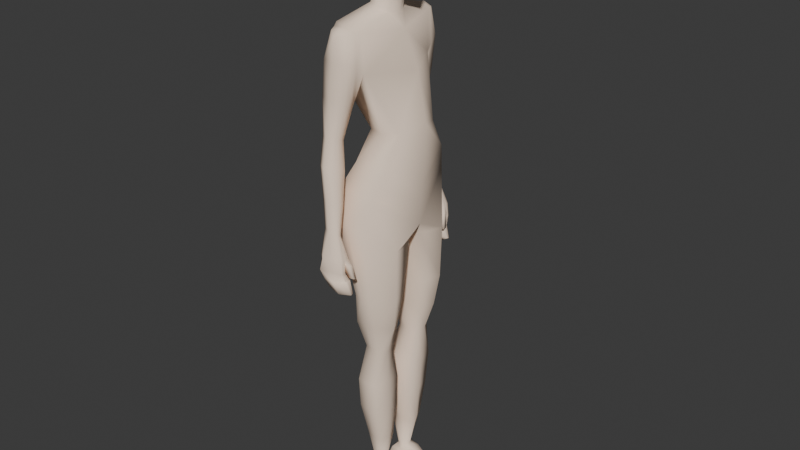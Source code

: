 # Source: basic_female.blend  (saved by Blender 4.3.34; exported with 4.5.12 LTS)
import bpy
from mathutils import Matrix  # noqa: F401  (used for matrix-valued properties, if any)

bpy.ops.wm.read_factory_settings(use_empty=True)
scene = bpy.context.scene
scene.name = 'Scene'

# ---- collections
col_collection = bpy.data.collections.new('Collection'); scene.collection.children.link(col_collection)

# ---- materials (node trees are filled in below, after node groups)
mat_material_001 = bpy.data.materials.new('Material.001')

# ---- material node trees
mat_material_001.use_nodes = True; mat_material_001.node_tree.nodes.clear()
_N = mat_material_001.node_tree.nodes; _L = mat_material_001.node_tree.links
n0 = _N.new('ShaderNodeBsdfPrincipled'); n0.name = 'Principled BSDF'; n0.location = (10, 300)
n0.inputs[0].default_value = (1.0, 0.7991, 0.6376, 1.0)
n0.inputs[2].default_value = 1.0
n1 = _N.new('ShaderNodeOutputMaterial'); n1.name = 'Material Output'; n1.location = (300, 300)
_L.new(n0.outputs[0], n1.inputs[0])
n1.is_active_output = True

# ---- world
world_world = bpy.data.worlds.new('World'); scene.world = world_world
world_world.use_nodes = True; world_world.node_tree.nodes.clear()
_N = world_world.node_tree.nodes; _L = world_world.node_tree.links
n0 = _N.new('ShaderNodeOutputWorld'); n0.name = 'World Output'; n0.location = (300, 300)
n1 = _N.new('ShaderNodeBackground'); n1.name = 'Background'; n1.location = (10, 300)
n1.inputs[0].default_value = (0.05088, 0.05088, 0.05088, 1.0)
_L.new(n1.outputs[0], n0.inputs[0])
n0.is_active_output = True
world_world.color = (0.05088, 0.05088, 0.05088)
world_world.sun_shadow_jitter_overblur = 0.0

# ---- meshes
me_cube_003 = bpy.data.meshes.new('Cube.003')
me_cube_003.from_pydata([(0.0002978, 0.1159, 1.232), (-0.03836, 0.1046, 1.004), (-0.06615, 0.1322, 0.9393), (-0.07701, 0.1183, 1.343), (-0.02669, 0.06156, 1.079), (-0.08469, 0.1159, 1.229), (0.03657, 0.1322, 0.9351), (-0.001705, 0.1184, 1.334), (-0.1172, 0.0, 0.8778), (-0.0813, 0.0, 1.356), (0.07452, 0.0, 0.8351), (0.02585, 0.0, 1.32), (0.06123, 0.06252, 1.084), (0.05646, 0.1046, 1.005), (0.06534, 0.0, 1.228), (0.08881, 0.0, 1.104), (0.08544, 0.0, 0.972), (-0.114, 0.0, 1.225), (-0.04515, 0.0, 1.08), (-0.07988, 0.0, 0.9726), (0.02322, 0.09546, 0.4839), (-0.02142, 0.09546, 0.4879), (0.02674, 0.04744, 0.4744), (-0.02917, 0.04744, 0.4828), (0.01882, 0.15, 0.8502), (0.05605, 0.01778, 0.7937), (-0.08679, 0.04965, 0.7721), (-0.06089, 0.15, 0.8525), (0.0243, 0.1367, 0.6522), (-0.07741, 0.05087, 0.6598), (0.05494, 0.03829, 0.6501), (-0.01788, 0.1367, 0.6596), (-0.006861, 0.06805, 0.09591), (-0.01619, 0.06805, 0.0974), (-0.005825, 0.03735, 0.09464), (-0.02511, 0.03735, 0.09622), (-0.03883, 0.1089, 0.3837), (-0.04157, 0.1008, 0.2956), (-0.02843, 0.08339, 0.1965), (0.01213, 0.08339, 0.1949), (0.01749, 0.1008, 0.2915), (0.02087, 0.1089, 0.384), (0.02366, 0.02741, 0.3833), (0.02049, 0.02543, 0.2867), (0.01513, 0.03474, 0.1869), (-0.0456, 0.03474, 0.1948), (-0.06175, 0.02543, 0.2963), (-0.06357, 0.02741, 0.3885), (-0.06448, 0.1494, 1.333), (-0.01678, 0.1493, 1.33), (-0.08471, 0.1549, 1.263), (-0.007101, 0.1549, 1.262), (-0.08714, 0.1404, 1.07), (-0.04358, 0.1404, 1.07), (-0.08727, 0.164, 1.078), (-0.04341, 0.164, 1.078), (-0.02592, 0.1242, 1.154), (-0.02083, 0.1597, 1.175), (-0.0887, 0.1597, 1.173), (-0.09009, 0.1242, 1.153), (-0.05742, 0.1858, 0.8475), (-0.01841, 0.1858, 0.8456), (-0.05753, 0.1974, 0.8584), (-0.01885, 0.1974, 0.8494), (-0.03308, 0.1496, 0.9965), (-0.02311, 0.1686, 0.9173), (-0.02342, 0.1893, 0.9278), (-0.03518, 0.1811, 1.012), (-0.08105, 0.1496, 0.9954), (-0.06802, 0.1686, 0.917), (-0.08278, 0.1811, 1.01), (-0.06827, 0.1893, 0.928), (-0.03712, 0.125, 1.344), (-0.05686, 0.02469, 1.371), (0.009712, 0.1116, 1.007), (0.02241, 0.07998, 1.082), (-0.04216, 0.1176, 1.221), (-0.0414, 0.1679, 1.324), (-0.04597, 0.1691, 1.263), (-0.06535, 0.1307, 1.07), (-0.06535, 0.1769, 1.079), (-0.05449, 0.1737, 1.176), (-0.05827, 0.114, 1.152), (-0.03772, 0.1795, 0.8451), (-0.03787, 0.2074, 0.8559), (-0.05914, 0.1948, 1.012), (-0.04583, 0.2021, 0.929), (-0.05691, 0.1391, 0.9948), (-0.04555, 0.159, 0.9164), (-0.02762, 0.0, 0.8483), (0.003377, 0.09909, 0.4866), (-8.625e-05, 0.04381, 0.4779), (-0.01938, 0.1591, 0.8569), (-0.00539, 0.01583, 0.7758), (0.006135, 0.1438, 0.6562), (-0.001617, 0.03115, 0.6457), (-0.009199, 0.06842, 0.09482), (-0.01346, 0.03668, 0.09096), (-0.01273, 0.02138, 0.3877), (-0.01504, 0.01993, 0.2914), (-0.01187, 0.03133, 0.1908), (-0.003537, 0.1149, 0.3847), (-0.005405, 0.1063, 0.2932), (-0.002556, 0.08681, 0.1964), (-0.009427, 0.1391, 0.9411), (0.009252, 0.0, 1.352), (-0.02871, 0.03848, 1.368), (-0.06543, 0.0, 1.376), (-0.001262, 0.02628, 1.356), (0.02018, 0.0, 1.412), (0.007358, 0.02309, 1.413), (-0.01594, 0.03399, 1.413), (-0.04046, 0.0216, 1.414), (-0.05073, 0.0, 1.414), (0.02453, 0.0, 1.418), (0.0101, 0.02395, 1.418), (-0.01504, 0.0341, 1.418), (-0.03948, 0.0217, 1.418), (-0.04973, 0.0, 1.418), (-0.004895, 0.0, 1.624), (0.01033, 0.04196, 1.611), (0.01996, 0.06301, 1.585), (0.0311, 0.07215, 1.544), (0.03478, 0.06595, 1.503), (0.03789, 0.05007, 1.459), (0.03766, 0.03435, 1.433), (-0.05091, 0.0, 1.434), (-0.07227, 0.0, 1.459), (-0.09285, 0.0, 1.503), (-0.09576, 0.0, 1.543), (-0.08276, 0.0, 1.585), (-0.05059, 0.0, 1.609), (-0.04141, 0.02147, 1.61), (-0.07251, 0.02333, 1.585), (-0.08551, 0.02448, 1.543), (-0.0826, 0.02612, 1.503), (-0.06063, 0.02462, 1.459), (-0.04066, 0.02185, 1.434), (-0.02278, 0.04306, 1.611), (-0.04556, 0.06429, 1.585), (-0.05647, 0.07287, 1.544), (-0.05214, 0.06683, 1.503), (-0.0263, 0.0513, 1.459), (-0.01283, 0.03597, 1.433), (0.03219, 0.0, 1.612), (0.06124, 0.0, 1.585), (0.07106, 0.0, 1.543), (0.07444, 0.0, 1.503), (0.07532, 0.0, 1.459), (0.07011, 0.0, 1.432), (-0.03968, 0.15, 1.339), (0.01126, 0.09046, 0.01626), (0.02051, 0.05907, 0.1909), (0.02587, 0.06314, 0.2891), (0.02914, 0.06814, 0.3836), (-0.05612, 0.06314, 0.2955), (-0.04028, 0.05907, 0.1957), (-0.05848, 0.06814, 0.3858), (-0.02392, 0.0527, 0.09681), (0.002237, 0.0527, 0.09445), (0.07158, 0.0875, 0.6494), (-0.05893, 0.0875, 0.6612), (0.07535, 0.08892, 0.7906), (-0.1048, 0.08746, 0.8132), (-0.02857, 0.07578, 0.4858), (0.03186, 0.07578, 0.4796), (0.01452, 0.08025, 0.001107), (-0.02899, 0.06631, -0.0008538), (0.114, 0.05397, -0.003252), (0.1045, 0.07988, -0.003069), (-0.03873, 0.05653, -0.0009348), (-0.03919, 0.03258, -0.00103), (-0.003695, 0.0241, 0.0009459), (0.1051, 0.02477, -0.003032), (0.002055, 0.05638, 0.0009868), (-0.008147, 0.07857, 0.04553), (-0.008129, 0.07705, 0.08245), (-0.02749, 0.07668, 0.08285), (-0.04451, 0.07819, 0.04676), (-0.0569, 0.08149, 0.01671), (0.01178, 0.01433, 0.01627), (-0.008483, 0.02302, 0.04568), (-0.007786, 0.02262, 0.08237), (0.01419, 0.02329, 0.08167), (0.05568, 0.02369, 0.04655), (0.1207, 0.02005, 0.01359), (-0.03555, 0.05243, 0.08274), (-0.05175, 0.05261, 0.04689), (-0.05922, 0.05435, 0.01687), (-0.0573, 0.01916, 0.01652), (-0.05194, 0.02369, 0.04688), (-0.03641, 0.02329, 0.08299), (0.01399, 0.07668, 0.0818), (0.05522, 0.07819, 0.04662), (0.1207, 0.08238, 0.01362), (0.1386, 0.05524, 0.01381), (0.061, 0.05261, 0.04662), (0.01869, 0.05243, 0.08163), (0.02876, 0.1204, 0.5696), (-0.05596, 0.04967, 0.565), (0.03904, 0.04286, 0.5557), (-0.03034, 0.1204, 0.5694), (0.004756, 0.1258, 0.5718), (-0.0008518, 0.03748, 0.5618), (0.05785, 0.08164, 0.5625), (-0.04642, 0.08164, 0.5672), (-0.0441, 0.1764, 0.7912), (0.001539, 0.1827, 0.79), (-0.04425, 0.223, 0.7939), (0.001101, 0.2071, 0.7914), (-0.06391, 0.2068, 0.7928), (-0.0638, 0.183, 0.7914), (-0.003402, 0.1354, 1.247), (-0.007751, 0.1341, 1.332), (-0.06926, 0.1342, 1.337), (-0.0847, 0.1354, 1.246), (-0.04349, 0.1522, 1.074), (-0.0872, 0.1522, 1.074), (-0.08939, 0.1419, 1.163), (-0.02337, 0.1419, 1.164), (-0.01863, 0.1916, 0.8475), (-0.05747, 0.1916, 0.853), (-0.08191, 0.1654, 1.003), (-0.06814, 0.1789, 0.9225), (-0.03413, 0.1654, 1.004), (-0.02326, 0.1789, 0.9226), (-0.0384, 0.1375, 1.341), (0.00132, 0.1949, 0.7907), (-0.06389, 0.195, 0.7923), (-0.04455, 0.1974, 0.7094), (-0.01089, 0.1749, 0.7753), (0.01084, 0.1785, 0.772), (0.01071, 0.1905, 0.7722), (-0.01093, 0.1932, 0.7758), (-0.05232, 0.2251, 0.7581), (0.003805, 0.2092, 0.755), (0.004024, 0.197, 0.7543), (-0.05224, 0.1952, 0.7567), (-0.0463, 0.2167, 0.731), (0.005994, 0.1988, 0.7325), (0.006213, 0.1836, 0.7319), (-0.04623, 0.184, 0.7325), (0.005994, 0.1988, 0.7325), (0.006213, 0.1836, 0.7319), (0.005994, 0.1988, 0.7325), (0.006213, 0.1836, 0.7319), (-0.03743, 0.2093, 0.7081), (0.01848, 0.1943, 0.6976), (0.0187, 0.1875, 0.6999), (-0.03736, 0.1857, 0.7095), (0.002482, 0.1682, 0.7306), (-0.05923, 0.2115, 0.7573), (-0.05204, 0.1982, 0.7325), (0.0005582, 0.1877, 0.6884), (0.01713, 0.1718, 0.732), (0.017, 0.1823, 0.7374), (0.002441, 0.185, 0.7364), (-0.05438, 0.1704, 1.078), (-0.02654, 0.162, 1.263), (0.01043, 0.1736, 0.7302), (-0.02836, 0.2024, 0.8527), (-0.03766, 0.1667, 1.176), (-0.04716, 0.188, 1.012), (-0.03463, 0.1957, 0.9284), (-0.02157, 0.2151, 0.7926), (-0.02773, 0.2172, 0.7565), (-0.02304, 0.2163, 0.7306), (-0.02304, 0.2163, 0.7306), (-0.009663, 0.208, 0.6968), (-0.004524, 0.1859, 0.699), (-0.02001, 0.1838, 0.7322), (-0.01945, 0.1838, 0.7322), (-0.01658, 0.1935, 0.7552), (-0.06002, 0.1972, 0.7805), (0.0186, 0.1907, 0.6988), (0.006154, 0.1919, 0.7316), (0.003895, 0.2042, 0.7547), (0.001227, 0.2001, 0.791), (0.07412, 0.0, 0.9184), (-0.09821, 0.0, 0.926), (0.0002978, -0.1159, 1.232), (-0.03836, -0.1046, 1.004), (-0.06615, -0.1322, 0.9393), (-0.07701, -0.1183, 1.343), (-0.02669, -0.06156, 1.079), (-0.08469, -0.1159, 1.229), (0.03657, -0.1322, 0.9351), (-0.001705, -0.1184, 1.334), (0.06123, -0.06252, 1.084), (0.05646, -0.1046, 1.005), (0.02322, -0.09546, 0.4839), (-0.02142, -0.09546, 0.4879), (0.02674, -0.04744, 0.4744), (-0.02917, -0.04744, 0.4828), (0.01882, -0.15, 0.8502), (0.05605, -0.01778, 0.7937), (-0.08679, -0.04965, 0.7721), (-0.06089, -0.15, 0.8525), (0.0243, -0.1367, 0.6522), (-0.07741, -0.05087, 0.6598), (0.05494, -0.03829, 0.6501), (-0.01788, -0.1367, 0.6596), (-0.006861, -0.06805, 0.09591), (-0.01619, -0.06805, 0.0974), (-0.005825, -0.03735, 0.09464), (-0.02511, -0.03735, 0.09622), (-0.03883, -0.1089, 0.3837), (-0.04157, -0.1008, 0.2956), (-0.02843, -0.08339, 0.1965), (0.01213, -0.08339, 0.1949), (0.01749, -0.1008, 0.2915), (0.02087, -0.1089, 0.384), (0.02366, -0.02741, 0.3833), (0.02049, -0.02543, 0.2867), (0.01513, -0.03474, 0.1869), (-0.0456, -0.03474, 0.1948), (-0.06175, -0.02543, 0.2963), (-0.06357, -0.02741, 0.3885), (-0.06448, -0.1494, 1.333), (-0.01678, -0.1493, 1.33), (-0.08471, -0.1549, 1.263), (-0.007101, -0.1549, 1.262), (-0.08714, -0.1404, 1.07), (-0.04358, -0.1404, 1.07), (-0.08727, -0.164, 1.078), (-0.04341, -0.164, 1.078), (-0.02592, -0.1242, 1.154), (-0.02083, -0.1597, 1.175), (-0.0887, -0.1597, 1.173), (-0.09009, -0.1242, 1.153), (-0.05742, -0.1858, 0.8475), (-0.01841, -0.1858, 0.8456), (-0.05753, -0.1974, 0.8584), (-0.01885, -0.1974, 0.8494), (-0.03308, -0.1496, 0.9965), (-0.02311, -0.1686, 0.9173), (-0.02342, -0.1893, 0.9278), (-0.03518, -0.1811, 1.012), (-0.08105, -0.1496, 0.9954), (-0.06802, -0.1686, 0.917), (-0.08278, -0.1811, 1.01), (-0.06827, -0.1893, 0.928), (-0.03712, -0.125, 1.344), (-0.05686, -0.02469, 1.371), (0.009712, -0.1116, 1.007), (0.02241, -0.07998, 1.082), (-0.04216, -0.1176, 1.221), (-0.0414, -0.1679, 1.324), (-0.04597, -0.1691, 1.263), (-0.06535, -0.1307, 1.07), (-0.06535, -0.1769, 1.079), (-0.05449, -0.1737, 1.176), (-0.05827, -0.114, 1.152), (-0.03772, -0.1795, 0.8451), (-0.03787, -0.2074, 0.8559), (-0.05914, -0.1948, 1.012), (-0.04583, -0.2021, 0.929), (-0.05691, -0.1391, 0.9948), (-0.04555, -0.159, 0.9164), (0.003377, -0.09909, 0.4866), (-8.625e-05, -0.04381, 0.4779), (-0.01938, -0.1591, 0.8569), (-0.00539, -0.01583, 0.7758), (0.006135, -0.1438, 0.6562), (-0.001617, -0.03115, 0.6457), (-0.009199, -0.06842, 0.09482), (-0.01346, -0.03668, 0.09096), (-0.01273, -0.02138, 0.3877), (-0.01504, -0.01993, 0.2914), (-0.01187, -0.03133, 0.1908), (-0.003537, -0.1149, 0.3847), (-0.005405, -0.1063, 0.2932), (-0.002556, -0.08681, 0.1964), (-0.009427, -0.1391, 0.9411), (-0.02871, -0.03848, 1.368), (-0.001262, -0.02628, 1.356), (0.007358, -0.02309, 1.413), (-0.01594, -0.03399, 1.413), (-0.04046, -0.0216, 1.414), (0.0101, -0.02395, 1.418), (-0.01504, -0.0341, 1.418), (-0.03948, -0.0217, 1.418), (0.01033, -0.04196, 1.611), (0.01996, -0.06301, 1.585), (0.0311, -0.07215, 1.544), (0.03478, -0.06595, 1.503), (0.03789, -0.05007, 1.459), (0.03766, -0.03435, 1.433), (-0.04141, -0.02147, 1.61), (-0.07251, -0.02333, 1.585), (-0.08551, -0.02448, 1.543), (-0.0826, -0.02612, 1.503), (-0.06063, -0.02462, 1.459), (-0.04066, -0.02185, 1.434), (-0.02278, -0.04306, 1.611), (-0.04556, -0.06429, 1.585), (-0.05647, -0.07287, 1.544), (-0.05214, -0.06683, 1.503), (-0.0263, -0.0513, 1.459), (-0.01283, -0.03597, 1.433), (-0.03968, -0.15, 1.339), (0.01126, -0.09046, 0.01626), (0.02051, -0.05907, 0.1909), (0.02587, -0.06314, 0.2891), (0.02914, -0.06814, 0.3836), (-0.05612, -0.06314, 0.2955), (-0.04028, -0.05907, 0.1957), (-0.05848, -0.06814, 0.3858), (-0.02392, -0.0527, 0.09681), (0.002237, -0.0527, 0.09445), (0.07158, -0.0875, 0.6494), (-0.05893, -0.0875, 0.6612), (0.07535, -0.08892, 0.7906), (-0.1048, -0.08746, 0.8132), (-0.02857, -0.07578, 0.4858), (0.03186, -0.07578, 0.4796), (0.01452, -0.08025, 0.001107), (-0.02899, -0.06631, -0.0008538), (0.114, -0.05397, -0.003252), (0.1045, -0.07988, -0.003069), (-0.03873, -0.05653, -0.0009348), (-0.03919, -0.03258, -0.00103), (-0.003695, -0.0241, 0.0009459), (0.1051, -0.02477, -0.003032), (0.002055, -0.05638, 0.0009868), (-0.008147, -0.07857, 0.04553), (-0.008129, -0.07705, 0.08245), (-0.02749, -0.07668, 0.08285), (-0.04451, -0.07819, 0.04676), (-0.0569, -0.08149, 0.01671), (0.01178, -0.01433, 0.01627), (-0.008483, -0.02302, 0.04568), (-0.007786, -0.02262, 0.08237), (0.01419, -0.02329, 0.08167), (0.05568, -0.02369, 0.04655), (0.1207, -0.02005, 0.01359), (-0.03555, -0.05243, 0.08274), (-0.05175, -0.05261, 0.04689), (-0.05922, -0.05435, 0.01687), (-0.0573, -0.01916, 0.01652), (-0.05194, -0.02369, 0.04688), (-0.03641, -0.02329, 0.08299), (0.01399, -0.07668, 0.0818), (0.05522, -0.07819, 0.04662), (0.1207, -0.08238, 0.01362), (0.1386, -0.05524, 0.01381), (0.061, -0.05261, 0.04662), (0.01869, -0.05243, 0.08163), (0.02876, -0.1204, 0.5696), (-0.05596, -0.04967, 0.565), (0.03904, -0.04286, 0.5557), (-0.03034, -0.1204, 0.5694), (0.004756, -0.1258, 0.5718), (-0.0008518, -0.03748, 0.5618), (0.05785, -0.08164, 0.5625), (-0.04642, -0.08164, 0.5672), (-0.0441, -0.1764, 0.7912), (0.001539, -0.1827, 0.79), (-0.04425, -0.223, 0.7939), (0.001101, -0.2071, 0.7914), (-0.06391, -0.2068, 0.7928), (-0.0638, -0.183, 0.7914), (-0.003402, -0.1354, 1.247), (-0.007751, -0.1341, 1.332), (-0.06926, -0.1342, 1.337), (-0.0847, -0.1354, 1.246), (-0.04349, -0.1522, 1.074), (-0.0872, -0.1522, 1.074), (-0.08939, -0.1419, 1.163), (-0.02337, -0.1419, 1.164), (-0.01863, -0.1916, 0.8475), (-0.05747, -0.1916, 0.853), (-0.08191, -0.1654, 1.003), (-0.06814, -0.1789, 0.9225), (-0.03413, -0.1654, 1.004), (-0.02326, -0.1789, 0.9226), (-0.0384, -0.1375, 1.341), (0.00132, -0.1949, 0.7907), (-0.06389, -0.195, 0.7923), (-0.04738, -0.1958, 0.7087), (-0.01089, -0.1749, 0.7753), (0.01084, -0.1785, 0.772), (0.01071, -0.1905, 0.7722), (-0.01093, -0.1932, 0.7758), (-0.05232, -0.2251, 0.7581), (0.003805, -0.2092, 0.755), (0.004024, -0.197, 0.7543), (-0.05224, -0.1952, 0.7567), (-0.0463, -0.2167, 0.731), (0.005994, -0.1988, 0.7325), (0.006213, -0.1836, 0.7319), (-0.04623, -0.184, 0.7325), (0.005994, -0.1988, 0.7325), (0.006213, -0.1836, 0.7319), (0.005994, -0.1988, 0.7325), (0.006213, -0.1836, 0.7319), (-0.03743, -0.2093, 0.7081), (0.01848, -0.1943, 0.6976), (0.0187, -0.1875, 0.6999), (-0.03736, -0.1857, 0.7095), (0.002482, -0.1682, 0.7306), (-0.05923, -0.2115, 0.7573), (-0.05204, -0.1982, 0.7325), (-0.05204, -0.1982, 0.7325), (0.0005582, -0.1877, 0.6884), (-0.05204, -0.1982, 0.7325), (0.01713, -0.1718, 0.732), (0.017, -0.1823, 0.7374), (0.002441, -0.185, 0.7364), (-0.05438, -0.1704, 1.078), (-0.02654, -0.162, 1.263), (0.01043, -0.1736, 0.7302), (-0.02836, -0.2024, 0.8527), (-0.03766, -0.1667, 1.176), (-0.04716, -0.188, 1.012), (-0.03463, -0.1957, 0.9284), (-0.02157, -0.2151, 0.7926), (-0.02773, -0.2172, 0.7565), (-0.02304, -0.2163, 0.7306), (-0.02304, -0.2163, 0.7306), (-0.009663, -0.208, 0.6968), (-0.004524, -0.1859, 0.699), (-0.02001, -0.1838, 0.7322), (-0.01945, -0.1838, 0.7322), (-0.01658, -0.1935, 0.7552), (-0.06002, -0.1972, 0.7805), (0.0186, -0.1907, 0.6988), (0.006154, -0.1919, 0.7316), (0.003895, -0.2042, 0.7547), (0.001227, -0.2001, 0.791)], [(239, 242), (489, 492)], [(17, 9, 3, 5), (213, 212, 51, 49), (6, 278, 10), (12, 0, 14, 15), (2, 1, 74, 104), (13, 12, 15, 16), (0, 7, 11, 14), (74, 75, 12, 13), (75, 76, 0, 12), (8, 279, 2), (19, 18, 4, 1), (18, 17, 5, 4), (204, 165, 20, 198), (103, 96, 33, 38), (205, 164, 23, 199), (203, 91, 22, 200), (202, 90, 21, 201), (6, 24, 92, 104), (89, 93, 25, 10), (2, 27, 163, 26, 8), (10, 25, 162), (92, 94, 31, 27), (93, 95, 30, 25), (163, 161, 29, 26), (162, 160, 28, 24), (189, 171, 172, 180), (100, 97, 34, 44), (152, 159, 32, 39), (156, 158, 35, 45), (164, 157, 47, 23), (157, 155, 46, 47), (155, 156, 45, 46), (165, 154, 41, 20), (154, 153, 40, 41), (153, 152, 39, 40), (91, 98, 42, 22), (98, 99, 43, 42), (99, 100, 44, 43), (90, 101, 36, 21), (101, 102, 37, 36), (102, 103, 38, 37), (226, 213, 49, 150), (215, 214, 48, 50), (219, 56, 53, 216), (225, 65, 61, 220), (218, 58, 54, 217), (82, 59, 52, 79), (261, 57, 55, 257), (258, 51, 57, 261), (76, 5, 59, 82), (215, 50, 58, 218), (212, 0, 56, 219), (62, 84, 208, 210), (88, 69, 60, 83), (223, 71, 62, 221), (263, 66, 63, 260), (257, 55, 67, 262), (262, 67, 66, 263), (217, 54, 70, 222), (222, 70, 71, 223), (79, 52, 68, 87), (87, 68, 69, 88), (216, 53, 64, 224), (224, 64, 65, 225), (64, 87, 88, 65), (53, 79, 87, 64), (70, 85, 86, 71), (54, 80, 85, 70), (71, 86, 84, 62), (65, 88, 83, 61), (61, 83, 206, 207), (0, 76, 82, 56), (50, 78, 81, 58), (58, 81, 80, 54), (56, 82, 79, 53), (214, 226, 150, 48), (50, 48, 77, 78), (4, 5, 76, 75), (1, 4, 75, 74), (72, 3, 73, 106), (40, 39, 103, 102), (41, 40, 102, 101), (20, 41, 101, 90), (46, 45, 100, 99), (47, 46, 99, 98), (23, 47, 98, 91), (45, 35, 97, 100), (179, 167, 170, 188), (26, 29, 95, 93), (24, 28, 94, 92), (8, 26, 93, 89), (198, 20, 90, 202), (199, 23, 91, 203), (39, 32, 96, 103), (104, 74, 13, 6), (92, 27, 2, 104), (73, 107, 113, 112), (7, 108, 11), (108, 7, 72, 106), (73, 9, 107), (105, 108, 110, 109), (108, 106, 111, 110), (106, 73, 112, 111), (9, 73, 3), (11, 108, 105), (112, 113, 118, 117), (132, 131, 119), (111, 112, 117, 116), (110, 111, 116, 115), (109, 110, 115, 114), (138, 132, 119), (120, 138, 119), (144, 120, 119), (114, 115, 125, 149), (149, 125, 124, 148), (148, 124, 123, 147), (147, 123, 122, 146), (146, 122, 121, 145), (145, 121, 120, 144), (115, 116, 143, 125), (125, 143, 142, 124), (124, 142, 141, 123), (123, 141, 140, 122), (122, 140, 139, 121), (121, 139, 138, 120), (116, 117, 137, 143), (143, 137, 136, 142), (142, 136, 135, 141), (141, 135, 134, 140), (140, 134, 133, 139), (139, 133, 132, 138), (117, 118, 126, 137), (137, 126, 127, 136), (136, 127, 128, 135), (135, 128, 129, 134), (134, 129, 130, 133), (133, 130, 131, 132), (48, 150, 77), (150, 49, 77), (200, 22, 165, 204), (201, 21, 164, 205), (27, 31, 161, 163), (151, 166, 167, 179), (25, 30, 160, 162), (44, 34, 159, 152), (37, 38, 156, 155), (36, 37, 155, 157), (38, 33, 158, 156), (180, 172, 173, 185), (43, 44, 152, 153), (42, 43, 153, 154), (22, 42, 154, 165), (21, 36, 157, 164), (174, 170, 167, 166), (168, 174, 166, 169), (172, 171, 170, 174), (173, 172, 174, 168), (195, 168, 169, 194), (194, 169, 166, 151), (185, 173, 168, 195), (188, 170, 171, 189), (158, 186, 191, 35), (186, 187, 190, 191), (187, 188, 189, 190), (34, 183, 197, 159), (183, 184, 196, 197), (184, 185, 195, 196), (32, 192, 176, 96), (192, 193, 175, 176), (193, 194, 151, 175), (159, 197, 192, 32), (197, 196, 193, 192), (196, 195, 194, 193), (97, 182, 183, 34), (182, 181, 184, 183), (181, 180, 185, 184), (96, 176, 177, 33), (176, 175, 178, 177), (175, 151, 179, 178), (33, 177, 186, 158), (177, 178, 187, 186), (178, 179, 188, 187), (35, 191, 182, 97), (191, 190, 181, 182), (190, 189, 180, 181), (31, 201, 205, 161), (30, 200, 204, 160), (29, 199, 203, 95), (28, 198, 202, 94), (94, 202, 201, 31), (95, 203, 200, 30), (161, 205, 199, 29), (160, 204, 198, 28), (162, 24, 6, 10), (209, 277, 276, 235), (221, 62, 210, 228), (260, 63, 209, 264), (83, 60, 211, 206), (220, 61, 207, 227), (63, 220, 277, 209), (60, 221, 228, 211), (207, 206, 230, 231), (208, 234, 251, 210), (3, 72, 226, 214), (67, 224, 225, 66), (55, 216, 224, 67), (68, 222, 223, 69), (52, 217, 222, 68), (69, 223, 221, 60), (51, 212, 219, 57), (5, 215, 218, 59), (59, 218, 217, 52), (66, 225, 220, 63), (57, 219, 216, 55), (5, 3, 214, 215), (72, 7, 213, 226), (7, 0, 212, 213), (256, 255, 259), (253, 229, 246), (227, 207, 231, 232), (228, 227, 232, 233), (236, 272, 271, 240), (264, 209, 235, 265), (227, 228, 273, 272, 236), (229, 252, 238, 246), (235, 276, 275, 239), (237, 251, 252, 241), (243, 241, 270, 245), (240, 271, 241, 243), (244, 275, 274, 247), (266, 242, 244, 267), (248, 269, 253), (241, 252, 229, 249), (267, 244, 247, 268), (270, 241, 249, 269), (231, 230, 250, 254), (230, 233, 256, 250), (233, 232, 255, 256), (252, 251, 234, 238), (247, 274, 253), (249, 229, 253), (246, 268, 253), (210, 251, 237, 273, 228), (232, 231, 254, 255), (238, 266, 267), (254, 250, 259), (250, 256, 259), (255, 254, 259), (238, 267, 268, 246), (234, 265, 267, 238), (267, 265, 235, 244), (208, 264, 265, 234), (84, 260, 264, 208), (85, 262, 263, 86), (80, 257, 262, 85), (86, 263, 260, 84), (78, 258, 261, 81), (81, 261, 257, 80), (253, 268, 247), (228, 233, 230, 206, 211), (245, 270, 269, 248), (271, 272, 237, 241), (272, 273, 237), (253, 269, 249), (276, 277, 227, 236), (275, 276, 236, 240), (277, 220, 227), (253, 274, 248), (274, 275, 245, 248), (278, 6, 13, 16), (2, 279, 19, 1), (78, 77, 49, 51, 258), (17, 285, 283, 9), (463, 319, 321, 462), (286, 10, 278), (288, 15, 14, 280), (282, 373, 344, 281), (289, 16, 15, 288), (280, 14, 11, 287), (344, 289, 288, 345), (345, 288, 280, 346), (8, 282, 279), (19, 281, 284, 18), (18, 284, 285, 17), (454, 448, 290, 415), (372, 308, 303, 365), (455, 449, 293, 414), (453, 450, 292, 360), (452, 451, 291, 359), (286, 373, 361, 294), (89, 10, 295, 362), (282, 8, 296, 413, 297), (10, 412, 295), (361, 297, 301, 363), (362, 295, 300, 364), (413, 296, 299, 411), (412, 294, 298, 410), (439, 430, 422, 421), (369, 314, 304, 366), (402, 309, 302, 409), (406, 315, 305, 408), (414, 293, 317, 407), (407, 317, 316, 405), (405, 316, 315, 406), (415, 290, 311, 404), (404, 311, 310, 403), (403, 310, 309, 402), (360, 292, 312, 367), (367, 312, 313, 368), (368, 313, 314, 369), (359, 291, 306, 370), (370, 306, 307, 371), (371, 307, 308, 372), (476, 400, 319, 463), (465, 320, 318, 464), (469, 466, 323, 326), (475, 470, 331, 335), (468, 467, 324, 328), (352, 349, 322, 329), (513, 509, 325, 327), (510, 513, 327, 321), (346, 352, 329, 285), (465, 468, 328, 320), (462, 469, 326, 280), (332, 460, 458, 354), (358, 353, 330, 339), (473, 471, 332, 341), (515, 512, 333, 336), (509, 514, 337, 325), (514, 515, 336, 337), (467, 472, 340, 324), (472, 473, 341, 340), (349, 357, 338, 322), (357, 358, 339, 338), (466, 474, 334, 323), (474, 475, 335, 334), (334, 335, 358, 357), (323, 334, 357, 349), (340, 341, 356, 355), (324, 340, 355, 350), (341, 332, 354, 356), (335, 331, 353, 358), (331, 457, 456, 353), (280, 326, 352, 346), (320, 328, 351, 348), (328, 324, 350, 351), (326, 323, 349, 352), (464, 318, 400, 476), (320, 348, 347, 318), (284, 345, 346, 285), (281, 344, 345, 284), (342, 374, 343, 283), (310, 371, 372, 309), (311, 370, 371, 310), (290, 359, 370, 311), (316, 368, 369, 315), (317, 367, 368, 316), (293, 360, 367, 317), (315, 369, 366, 305), (429, 438, 420, 417), (296, 362, 364, 299), (294, 361, 363, 298), (8, 89, 362, 296), (448, 452, 359, 290), (449, 453, 360, 293), (309, 372, 365, 302), (373, 286, 289, 344), (361, 373, 282, 297), (343, 378, 113, 107), (287, 11, 375), (375, 374, 342, 287), (343, 107, 9), (105, 109, 376, 375), (375, 376, 377, 374), (374, 377, 378, 343), (9, 283, 343), (11, 105, 375), (378, 381, 118, 113), (388, 119, 131), (377, 380, 381, 378), (376, 379, 380, 377), (109, 114, 379, 376), (394, 119, 388), (382, 119, 394), (144, 119, 382), (114, 149, 387, 379), (149, 148, 386, 387), (148, 147, 385, 386), (147, 146, 384, 385), (146, 145, 383, 384), (145, 144, 382, 383), (379, 387, 399, 380), (387, 386, 398, 399), (386, 385, 397, 398), (385, 384, 396, 397), (384, 383, 395, 396), (383, 382, 394, 395), (380, 399, 393, 381), (399, 398, 392, 393), (398, 397, 391, 392), (397, 396, 390, 391), (396, 395, 389, 390), (395, 394, 388, 389), (381, 393, 126, 118), (393, 392, 127, 126), (392, 391, 128, 127), (391, 390, 129, 128), (390, 389, 130, 129), (389, 388, 131, 130), (318, 347, 400), (400, 347, 319), (450, 454, 415, 292), (451, 455, 414, 291), (297, 413, 411, 301), (401, 429, 417, 416), (295, 412, 410, 300), (314, 402, 409, 304), (307, 405, 406, 308), (306, 407, 405, 307), (308, 406, 408, 303), (430, 435, 423, 422), (313, 403, 402, 314), (312, 404, 403, 313), (292, 415, 404, 312), (291, 414, 407, 306), (424, 416, 417, 420), (418, 419, 416, 424), (422, 424, 420, 421), (423, 418, 424, 422), (445, 444, 419, 418), (444, 401, 416, 419), (435, 445, 418, 423), (438, 439, 421, 420), (408, 305, 441, 436), (436, 441, 440, 437), (437, 440, 439, 438), (304, 409, 447, 433), (433, 447, 446, 434), (434, 446, 445, 435), (302, 365, 426, 442), (442, 426, 425, 443), (443, 425, 401, 444), (409, 302, 442, 447), (447, 442, 443, 446), (446, 443, 444, 445), (366, 304, 433, 432), (432, 433, 434, 431), (431, 434, 435, 430), (365, 303, 427, 426), (426, 427, 428, 425), (425, 428, 429, 401), (303, 408, 436, 427), (427, 436, 437, 428), (428, 437, 438, 429), (305, 366, 432, 441), (441, 432, 431, 440), (440, 431, 430, 439), (301, 411, 455, 451), (300, 410, 454, 450), (299, 364, 453, 449), (298, 363, 452, 448), (363, 301, 451, 452), (364, 300, 450, 453), (411, 299, 449, 455), (410, 298, 448, 454), (412, 10, 286, 294), (459, 485, 528, 529), (471, 478, 460, 332), (512, 516, 459, 333), (353, 456, 461, 330), (470, 477, 457, 331), (333, 459, 529, 470), (330, 461, 478, 471), (457, 481, 480, 456), (458, 460, 501, 484), (283, 464, 476, 342), (337, 336, 475, 474), (325, 337, 474, 466), (338, 339, 473, 472), (322, 338, 472, 467), (339, 330, 471, 473), (321, 327, 469, 462), (285, 329, 468, 465), (329, 322, 467, 468), (336, 333, 470, 475), (327, 325, 466, 469), (285, 465, 464, 283), (342, 476, 463, 287), (287, 463, 462, 280), (508, 511, 507), (504, 496, 479), (477, 482, 481, 457), (478, 483, 482, 477), (486, 490, 523, 524), (516, 517, 485, 459), (477, 486, 524, 525, 478), (479, 496, 488, 505), (491, 502, 488, 503), (485, 489, 527, 528), (487, 491, 503, 501), (493, 495, 522, 491), (490, 493, 491, 523), (494, 497, 526, 527), (491, 505, 488, 502), (518, 519, 494, 492), (498, 504, 521), (491, 499, 479, 505), (519, 520, 497, 494), (522, 521, 499, 491), (481, 506, 500, 480), (480, 500, 508, 483), (483, 508, 507, 482), (503, 488, 484, 501), (497, 504, 526), (499, 504, 479), (496, 504, 520), (460, 478, 525, 487, 501), (482, 507, 506, 481), (488, 519, 518), (506, 511, 500), (500, 511, 508), (507, 511, 506), (488, 496, 520, 519), (484, 488, 519, 517), (519, 494, 485, 517), (458, 484, 517, 516), (354, 458, 516, 512), (355, 356, 515, 514), (350, 355, 514, 509), (356, 354, 512, 515), (348, 351, 513, 510), (351, 350, 509, 513), (504, 497, 520), (478, 461, 456, 480, 483), (495, 498, 521, 522), (523, 491, 487, 524), (524, 487, 525), (504, 499, 521), (528, 486, 477, 529), (527, 490, 486, 528), (529, 477, 470), (504, 498, 526), (526, 498, 495, 527), (278, 16, 289, 286), (282, 281, 19, 279), (348, 510, 321, 319, 347)])
me_cube_003.polygons.foreach_set('use_smooth', [True] * 546)
_uv = me_cube_003.uv_layers.new(name='UVMap')
_uv.uv.foreach_set('vector', [0.5625, 0.125, 0.625, 0.125, 0.625, 0.25, 0.5625, 0.25, 0.625, 0.5, 0.5625, 0.5, 0.5625, 0.5, 0.625, 0.5, 0.375, 0.5, 0.4108, 0.625, 0.375, 0.625, 0.5, 0.5, 0.5625, 0.5, 0.5625, 0.625, 0.5, 0.625, 0.375, 0.25, 0.4375, 0.25, 0.4375, 0.375, 0.375, 0.3814, 0.4375, 0.5, 0.5, 0.5, 0.5, 0.625, 0.4375, 0.625, 0.5625, 0.5, 0.625, 0.5, 0.625, 0.625, 0.5625, 0.625, 0.4375, 0.375, 0.5, 0.375, 0.5, 0.5, 0.4375, 0.5, 0.5, 0.375, 0.5625, 0.375, 0.5625, 0.5, 0.5, 0.5, 0.375, 0.125, 0.4068, 0.125, 0.375, 0.25, 0.4375, 0.125, 0.5, 0.125, 0.5, 0.25, 0.4375, 0.25, 0.5, 0.125, 0.5625, 0.125, 0.5625, 0.25, 0.5, 0.25, 0.375, 0.5625, 0.375, 0.5625, 0.375, 0.5, 0.375, 0.5, 0.375, 0.375, 0.375, 0.375, 0.375, 0.25, 0.375, 0.25, 0.375, 0.1875, 0.375, 0.1875, 0.375, 0.125, 0.375, 0.125, 0.0, 0.0, 0.0, 0.0, 0.0, 0.0, 0.0, 0.0, 0.375, 0.375, 0.375, 0.375, 0.375, 0.25, 0.375, 0.25, 0.375, 0.5, 0.375, 0.5, 0.375, 0.375, 0.375, 0.3814, 0.0, 0.0, 0.0, 0.0, 0.0, 0.0, 0.0, 0.0, 0.375, 0.25, 0.375, 0.25, 0.375, 0.1875, 0.375, 0.125, 0.375, 0.125, 0.375, 0.625, 0.375, 0.625, 0.375, 0.5625, 0.375, 0.375, 0.375, 0.375, 0.375, 0.25, 0.375, 0.25, 0.0, 0.0, 0.0, 0.0, 0.0, 0.0, 0.0, 0.0, 0.375, 0.1875, 0.375, 0.1875, 0.375, 0.125, 0.375, 0.125, 0.375, 0.5625, 0.375, 0.5625, 0.375, 0.5, 0.375, 0.5, 0.0, 0.0, 0.0, 0.0, 0.0, 0.0, 0.0, 0.0, 0.0, 0.0, 0.0, 0.0, 0.0, 0.0, 0.0, 0.0, 0.375, 0.5625, 0.375, 0.5625, 0.375, 0.5, 0.375, 0.5, 0.375, 0.1875, 0.375, 0.1875, 0.375, 0.125, 0.375, 0.125, 0.375, 0.1875, 0.375, 0.1875, 0.375, 0.125, 0.375, 0.125, 0.375, 0.1875, 0.375, 0.1875, 0.375, 0.125, 0.375, 0.125, 0.375, 0.1875, 0.375, 0.1875, 0.375, 0.125, 0.375, 0.125, 0.375, 0.5625, 0.375, 0.5625, 0.375, 0.5, 0.375, 0.5, 0.375, 0.5625, 0.375, 0.5625, 0.375, 0.5, 0.375, 0.5, 0.375, 0.5625, 0.375, 0.5625, 0.375, 0.5, 0.375, 0.5, 0.0, 0.0, 0.0, 0.0, 0.0, 0.0, 0.0, 0.0, 0.0, 0.0, 0.0, 0.0, 0.0, 0.0, 0.0, 0.0, 0.0, 0.0, 0.0, 0.0, 0.0, 0.0, 0.0, 0.0, 0.375, 0.375, 0.375, 0.375, 0.375, 0.25, 0.375, 0.25, 0.375, 0.375, 0.375, 0.375, 0.375, 0.25, 0.375, 0.25, 0.375, 0.375, 0.375, 0.375, 0.375, 0.25, 0.375, 0.25, 0.75, 0.5, 0.625, 0.5, 0.625, 0.5, 0.75, 0.5, 0.5625, 0.25, 0.625, 0.25, 0.625, 0.25, 0.5625, 0.25, 0.5625, 0.5, 0.5625, 0.5, 0.5625, 0.5, 0.5625, 0.5, 0.5625, 0.5, 0.5625, 0.5, 0.5625, 0.5, 0.5625, 0.5, 0.5625, 0.25, 0.5625, 0.25, 0.5625, 0.25, 0.5625, 0.25, 0.5625, 0.375, 0.5625, 0.25, 0.5625, 0.25, 0.5625, 0.375, 0.5625, 0.4375, 0.5625, 0.5, 0.5625, 0.5, 0.5625, 0.4375, 0.5625, 0.4375, 0.5625, 0.5, 0.5625, 0.5, 0.5625, 0.4375, 0.5625, 0.375, 0.5625, 0.25, 0.5625, 0.25, 0.5625, 0.375, 0.5625, 0.25, 0.5625, 0.25, 0.5625, 0.25, 0.5625, 0.25, 0.5625, 0.5, 0.5625, 0.5, 0.5625, 0.5, 0.5625, 0.5, 0.5625, 0.25, 0.5625, 0.375, 0.5625, 0.375, 0.5625, 0.25, 0.5625, 0.375, 0.5625, 0.25, 0.5625, 0.25, 0.5625, 0.375, 0.5625, 0.25, 0.5625, 0.25, 0.5625, 0.25, 0.5625, 0.25, 0.5625, 0.4375, 0.5625, 0.5, 0.5625, 0.5, 0.5625, 0.4375, 0.5625, 0.4375, 0.5625, 0.5, 0.5625, 0.5, 0.5625, 0.4375, 0.5625, 0.4375, 0.5625, 0.5, 0.5625, 0.5, 0.5625, 0.4375, 0.5625, 0.25, 0.5625, 0.25, 0.5625, 0.25, 0.5625, 0.25, 0.5625, 0.25, 0.5625, 0.25, 0.5625, 0.25, 0.5625, 0.25, 0.5625, 0.375, 0.5625, 0.25, 0.5625, 0.25, 0.5625, 0.375, 0.5625, 0.375, 0.5625, 0.25, 0.5625, 0.25, 0.5625, 0.375, 0.5625, 0.5, 0.5625, 0.5, 0.5625, 0.5, 0.5625, 0.5, 0.5625, 0.5, 0.5625, 0.5, 0.5625, 0.5, 0.5625, 0.5, 0.5625, 0.5, 0.5625, 0.375, 0.5625, 0.375, 0.5625, 0.5, 0.5625, 0.5, 0.5625, 0.375, 0.5625, 0.375, 0.5625, 0.5, 0.5625, 0.25, 0.5625, 0.375, 0.5625, 0.375, 0.5625, 0.25, 0.5625, 0.25, 0.5625, 0.375, 0.5625, 0.375, 0.5625, 0.25, 0.5625, 0.25, 0.5625, 0.375, 0.5625, 0.375, 0.5625, 0.25, 0.5625, 0.5, 0.5625, 0.375, 0.5625, 0.375, 0.5625, 0.5, 0.5625, 0.5, 0.5625, 0.375, 0.5625, 0.375, 0.5625, 0.5, 0.5625, 0.5, 0.5625, 0.375, 0.5625, 0.375, 0.5625, 0.5, 0.5625, 0.25, 0.5625, 0.375, 0.5625, 0.375, 0.5625, 0.25, 0.5625, 0.25, 0.5625, 0.375, 0.5625, 0.375, 0.5625, 0.25, 0.5625, 0.5, 0.5625, 0.375, 0.5625, 0.375, 0.5625, 0.5, 0.875, 0.5, 0.75, 0.5, 0.75, 0.5, 0.875, 0.5, 0.5625, 0.25, 0.625, 0.25, 0.625, 0.375, 0.5625, 0.375, 0.5, 0.25, 0.5625, 0.25, 0.5625, 0.375, 0.5, 0.375, 0.4375, 0.25, 0.5, 0.25, 0.5, 0.375, 0.4375, 0.375, 0.75, 0.5, 0.875, 0.5, 0.7829, 0.6055, 0.75, 0.5881, 0.375, 0.5, 0.375, 0.5, 0.375, 0.375, 0.375, 0.375, 0.375, 0.5, 0.375, 0.5, 0.375, 0.375, 0.375, 0.375, 0.375, 0.5, 0.375, 0.5, 0.375, 0.375, 0.375, 0.375, 0.0, 0.0, 0.0, 0.0, 0.0, 0.0, 0.0, 0.0, 0.0, 0.0, 0.0, 0.0, 0.0, 0.0, 0.0, 0.0, 0.0, 0.0, 0.0, 0.0, 0.0, 0.0, 0.0, 0.0, 0.0, 0.0, 0.0, 0.0, 0.0, 0.0, 0.0, 0.0, 0.375, 0.25, 0.375, 0.25, 0.375, 0.1875, 0.375, 0.1875, 0.0, 0.0, 0.0, 0.0, 0.0, 0.0, 0.0, 0.0, 0.375, 0.5, 0.375, 0.5, 0.375, 0.375, 0.375, 0.375, 0.0, 0.0, 0.0, 0.0, 0.0, 0.0, 0.0, 0.0, 0.375, 0.5, 0.375, 0.5, 0.375, 0.375, 0.375, 0.375, 0.0, 0.0, 0.0, 0.0, 0.0, 0.0, 0.0, 0.0, 0.375, 0.5, 0.375, 0.5, 0.375, 0.375, 0.375, 0.375, 0.375, 0.3814, 0.4375, 0.375, 0.4375, 0.5, 0.375, 0.5, 0.375, 0.375, 0.375, 0.25, 0.375, 0.25, 0.375, 0.3814, 0.7829, 0.6055, 0.8197, 0.625, 0.8197, 0.625, 0.7829, 0.6055, 0.625, 0.5, 0.7133, 0.6048, 0.625, 0.625, 0.7133, 0.6048, 0.625, 0.5, 0.75, 0.5, 0.75, 0.5881, 0.7829, 0.6055, 0.875, 0.625, 0.8197, 0.625, 0.6689, 0.625, 0.7133, 0.6048, 0.7133, 0.6048, 0.6689, 0.625, 0.7133, 0.6048, 0.75, 0.5881, 0.75, 0.5881, 0.7133, 0.6048, 0.75, 0.5881, 0.7829, 0.6055, 0.7829, 0.6055, 0.75, 0.5881, 0.875, 0.625, 0.7829, 0.6055, 0.875, 0.5, 0.625, 0.625, 0.7133, 0.6048, 0.6689, 0.625, 0.7829, 0.6055, 0.8197, 0.625, 0.8197, 0.625, 0.7829, 0.6055, 0.7829, 0.6055, 0.8197, 0.625, 0.7443, 0.6066, 0.75, 0.5881, 0.7829, 0.6055, 0.7829, 0.6055, 0.75, 0.5881, 0.7133, 0.6048, 0.75, 0.5881, 0.75, 0.5881, 0.7133, 0.6048, 0.6689, 0.625, 0.7133, 0.6048, 0.7133, 0.6048, 0.6689, 0.625, 0.75, 0.5881, 0.7829, 0.6055, 0.7443, 0.6066, 0.7133, 0.6048, 0.75, 0.5881, 0.7443, 0.6066, 0.6689, 0.625, 0.7133, 0.6048, 0.7443, 0.6066, 0.6689, 0.625, 0.7133, 0.6048, 0.7133, 0.6048, 0.6689, 0.625, 0.6689, 0.625, 0.7133, 0.6048, 0.7133, 0.6048, 0.6689, 0.625, 0.6689, 0.625, 0.7133, 0.6048, 0.7133, 0.6048, 0.6689, 0.625, 0.6689, 0.625, 0.7133, 0.6048, 0.7133, 0.6048, 0.6689, 0.625, 0.6689, 0.625, 0.7133, 0.6048, 0.7133, 0.6048, 0.6689, 0.625, 0.6689, 0.625, 0.7133, 0.6048, 0.7133, 0.6048, 0.6689, 0.625, 0.7133, 0.6048, 0.75, 0.5881, 0.75, 0.5881, 0.7133, 0.6048, 0.7133, 0.6048, 0.75, 0.5881, 0.75, 0.5881, 0.7133, 0.6048, 0.7133, 0.6048, 0.75, 0.5881, 0.75, 0.5881, 0.7133, 0.6048, 0.7133, 0.6048, 0.75, 0.5881, 0.75, 0.5881, 0.7133, 0.6048, 0.7133, 0.6048, 0.75, 0.5881, 0.75, 0.5881, 0.7133, 0.6048, 0.7133, 0.6048, 0.75, 0.5881, 0.75, 0.5881, 0.7133, 0.6048, 0.75, 0.5881, 0.7829, 0.6055, 0.7829, 0.6055, 0.75, 0.5881, 0.75, 0.5881, 0.7829, 0.6055, 0.7829, 0.6055, 0.75, 0.5881, 0.75, 0.5881, 0.7829, 0.6055, 0.7829, 0.6055, 0.75, 0.5881, 0.75, 0.5881, 0.7829, 0.6055, 0.7829, 0.6055, 0.75, 0.5881, 0.75, 0.5881, 0.7829, 0.6055, 0.7829, 0.6055, 0.75, 0.5881, 0.75, 0.5881, 0.7829, 0.6055, 0.7829, 0.6055, 0.75, 0.5881, 0.7829, 0.6055, 0.8197, 0.625, 0.8197, 0.625, 0.7829, 0.6055, 0.7829, 0.6055, 0.8197, 0.625, 0.8197, 0.625, 0.7829, 0.6055, 0.7829, 0.6055, 0.8197, 0.625, 0.8197, 0.625, 0.7829, 0.6055, 0.7829, 0.6055, 0.8197, 0.625, 0.8197, 0.625, 0.7829, 0.6055, 0.7829, 0.6055, 0.8197, 0.625, 0.8197, 0.625, 0.7829, 0.6055, 0.7829, 0.6055, 0.8197, 0.625, 0.8197, 0.625, 0.7829, 0.6055, 0.875, 0.5, 0.75, 0.5, 0.75, 0.5, 0.75, 0.5, 0.625, 0.5, 0.75, 0.5, 0.375, 0.625, 0.375, 0.625, 0.375, 0.5625, 0.375, 0.5625, 0.375, 0.25, 0.375, 0.25, 0.375, 0.1875, 0.375, 0.1875, 0.375, 0.25, 0.375, 0.25, 0.375, 0.1875, 0.375, 0.1875, 0.375, 0.375, 0.375, 0.375, 0.375, 0.25, 0.375, 0.25, 0.375, 0.625, 0.375, 0.625, 0.375, 0.5625, 0.375, 0.5625, 0.375, 0.625, 0.375, 0.625, 0.375, 0.5625, 0.375, 0.5625, 0.375, 0.25, 0.375, 0.25, 0.375, 0.1875, 0.375, 0.1875, 0.375, 0.25, 0.375, 0.25, 0.375, 0.1875, 0.375, 0.1875, 0.375, 0.25, 0.375, 0.25, 0.375, 0.1875, 0.375, 0.1875, 0.0, 0.0, 0.0, 0.0, 0.0, 0.0, 0.0, 0.0, 0.375, 0.625, 0.375, 0.625, 0.375, 0.5625, 0.375, 0.5625, 0.375, 0.625, 0.375, 0.625, 0.375, 0.5625, 0.375, 0.5625, 0.375, 0.625, 0.375, 0.625, 0.375, 0.5625, 0.375, 0.5625, 0.375, 0.25, 0.375, 0.25, 0.375, 0.1875, 0.375, 0.1875, 0.0, 0.0, 0.0, 0.0, 0.0, 0.0, 0.0, 0.0, 0.0, 0.0, 0.0, 0.0, 0.0, 0.0, 0.0, 0.0, 0.0, 0.0, 0.0, 0.0, 0.0, 0.0, 0.0, 0.0, 0.0, 0.0, 0.0, 0.0, 0.0, 0.0, 0.0, 0.0, 0.375, 0.5625, 0.375, 0.5625, 0.375, 0.5, 0.375, 0.5, 0.375, 0.5, 0.375, 0.5, 0.375, 0.375, 0.375, 0.375, 0.375, 0.625, 0.375, 0.625, 0.375, 0.5625, 0.375, 0.5625, 0.375, 0.1875, 0.375, 0.1875, 0.375, 0.125, 0.375, 0.125, 0.375, 0.1875, 0.375, 0.1875, 0.375, 0.125, 0.375, 0.125, 0.375, 0.1875, 0.375, 0.1875, 0.375, 0.125, 0.375, 0.125, 0.375, 0.1875, 0.375, 0.1875, 0.375, 0.125, 0.375, 0.125, 0.375, 0.625, 0.375, 0.625, 0.375, 0.5625, 0.375, 0.5625, 0.375, 0.625, 0.375, 0.625, 0.375, 0.5625, 0.375, 0.5625, 0.375, 0.625, 0.375, 0.625, 0.375, 0.5625, 0.375, 0.5625, 0.375, 0.5, 0.375, 0.5, 0.375, 0.375, 0.375, 0.375, 0.375, 0.5, 0.375, 0.5, 0.375, 0.375, 0.375, 0.375, 0.375, 0.5, 0.375, 0.5, 0.375, 0.375, 0.375, 0.375, 0.375, 0.5625, 0.375, 0.5625, 0.375, 0.5, 0.375, 0.5, 0.375, 0.5625, 0.375, 0.5625, 0.375, 0.5, 0.375, 0.5, 0.375, 0.5625, 0.375, 0.5625, 0.375, 0.5, 0.375, 0.5, 0.0, 0.0, 0.0, 0.0, 0.0, 0.0, 0.0, 0.0, 0.0, 0.0, 0.0, 0.0, 0.0, 0.0, 0.0, 0.0, 0.0, 0.0, 0.0, 0.0, 0.0, 0.0, 0.0, 0.0, 0.375, 0.375, 0.375, 0.375, 0.375, 0.25, 0.375, 0.25, 0.375, 0.375, 0.375, 0.375, 0.375, 0.25, 0.375, 0.25, 0.375, 0.375, 0.375, 0.375, 0.375, 0.25, 0.375, 0.25, 0.375, 0.25, 0.375, 0.25, 0.375, 0.1875, 0.375, 0.1875, 0.375, 0.25, 0.375, 0.25, 0.375, 0.1875, 0.375, 0.1875, 0.375, 0.25, 0.375, 0.25, 0.375, 0.1875, 0.375, 0.1875, 0.0, 0.0, 0.0, 0.0, 0.0, 0.0, 0.0, 0.0, 0.0, 0.0, 0.0, 0.0, 0.0, 0.0, 0.0, 0.0, 0.0, 0.0, 0.0, 0.0, 0.0, 0.0, 0.0, 0.0, 0.375, 0.25, 0.375, 0.25, 0.375, 0.1875, 0.375, 0.1875, 0.375, 0.625, 0.375, 0.625, 0.375, 0.5625, 0.375, 0.5625, 0.0, 0.0, 0.0, 0.0, 0.0, 0.0, 0.0, 0.0, 0.375, 0.5, 0.375, 0.5, 0.375, 0.375, 0.375, 0.375, 0.375, 0.375, 0.375, 0.375, 0.375, 0.25, 0.375, 0.25, 0.0, 0.0, 0.0, 0.0, 0.0, 0.0, 0.0, 0.0, 0.375, 0.1875, 0.375, 0.1875, 0.375, 0.125, 0.375, 0.125, 0.375, 0.5625, 0.375, 0.5625, 0.375, 0.5, 0.375, 0.5, 0.375, 0.5625, 0.375, 0.5, 0.375, 0.5, 0.375, 0.625, 0.5625, 0.5, 0.5625, 0.5, 0.5625, 0.5, 0.5625, 0.5, 0.5625, 0.25, 0.5625, 0.25, 0.5625, 0.25, 0.5625, 0.25, 0.5625, 0.4375, 0.5625, 0.5, 0.5625, 0.5, 0.5625, 0.4375, 0.5625, 0.375, 0.5625, 0.25, 0.5625, 0.25, 0.5625, 0.375, 0.5625, 0.5, 0.5625, 0.5, 0.5625, 0.5, 0.5625, 0.5, 0.5625, 0.5, 0.5625, 0.5, 0.5625, 0.5, 0.5625, 0.5, 0.5625, 0.25, 0.5625, 0.25, 0.5625, 0.25, 0.5625, 0.25, 0.5625, 0.5, 0.5625, 0.375, 0.5625, 0.375, 0.5625, 0.5, 0.5625, 0.375, 0.5625, 0.375, 0.5625, 0.375, 0.5625, 0.25, 0.875, 0.5, 0.75, 0.5, 0.75, 0.5, 0.875, 0.5, 0.5625, 0.5, 0.5625, 0.5, 0.5625, 0.5, 0.5625, 0.5, 0.5625, 0.5, 0.5625, 0.5, 0.5625, 0.5, 0.5625, 0.5, 0.5625, 0.25, 0.5625, 0.25, 0.5625, 0.25, 0.5625, 0.25, 0.5625, 0.25, 0.5625, 0.25, 0.5625, 0.25, 0.5625, 0.25, 0.5625, 0.25, 0.5625, 0.25, 0.5625, 0.25, 0.5625, 0.25, 0.5625, 0.5, 0.5625, 0.5, 0.5625, 0.5, 0.5625, 0.5, 0.5625, 0.25, 0.5625, 0.25, 0.5625, 0.25, 0.5625, 0.25, 0.5625, 0.25, 0.5625, 0.25, 0.5625, 0.25, 0.5625, 0.25, 0.5625, 0.5, 0.5625, 0.5, 0.5625, 0.5, 0.5625, 0.5, 0.5625, 0.5, 0.5625, 0.5, 0.5625, 0.5, 0.5625, 0.5, 0.5625, 0.25, 0.625, 0.25, 0.625, 0.25, 0.5625, 0.25, 0.75, 0.5, 0.625, 0.5, 0.625, 0.5, 0.75, 0.5, 0.625, 0.5, 0.5625, 0.5, 0.5625, 0.5, 0.625, 0.5, 0.5625, 0.375, 0.5625, 0.5, 0.5625, 0.4375, 0.5625, 0.4398, 0.5625, 0.3774, 0.5625, 0.3775, 0.5625, 0.5, 0.5625, 0.5, 0.5625, 0.5, 0.5625, 0.5, 0.5625, 0.375, 0.5625, 0.5, 0.5625, 0.5, 0.5625, 0.375, 0.5625, 0.5, 0.5625, 0.4542, 0.5625, 0.4412, 0.5625, 0.5023, 0.5625, 0.4375, 0.5625, 0.5, 0.5625, 0.5, 0.5625, 0.4375, 0.5625, 0.5, 0.5625, 0.375, 0.5625, 0.375, 0.5625, 0.4542, 0.5625, 0.5, 0.5625, 0.3774, 0.5625, 0.3774, 0.5625, 0.3775, 0.5625, 0.3775, 0.5625, 0.5, 0.5625, 0.5, 0.5625, 0.5022, 0.5625, 0.5021, 0.5625, 0.375, 0.5625, 0.375, 0.5625, 0.3774, 0.5625, 0.3774, 0.5625, 0.5023, 0.5625, 0.3774, 0.5625, 0.4398, 0.5625, 0.5023, 0.5625, 0.5023, 0.5625, 0.4412, 0.5625, 0.3774, 0.5625, 0.5023, 0.5625, 0.5021, 0.5625, 0.5022, 0.5625, 0.5022, 0.5625, 0.5021, 0.5625, 0.4398, 0.5625, 0.5021, 0.5625, 0.5021, 0.5625, 0.4398, 0.5625, 0.5023, 0.5625, 0.4398, 0.5625, 0.4398, 0.5625, 0.3774, 0.5625, 0.3774, 0.5625, 0.3774, 0.5625, 0.3774, 0.5625, 0.4398, 0.5625, 0.5021, 0.5625, 0.5021, 0.5625, 0.4398, 0.5625, 0.4398, 0.5625, 0.3774, 0.5625, 0.3774, 0.5625, 0.4398, 0.5625, 0.5, 0.5625, 0.375, 0.5625, 0.375, 0.5625, 0.5, 0.0, 0.0, 0.0, 0.0, 0.0, 0.0, 0.0, 0.0, 0.5625, 0.375, 0.5625, 0.5, 0.5625, 0.5, 0.5625, 0.375, 0.5625, 0.3774, 0.5625, 0.375, 0.5625, 0.375, 0.5625, 0.3775, 0.5625, 0.5021, 0.5625, 0.5022, 0.5625, 0.4398, 0.5625, 0.3774, 0.5625, 0.3774, 0.5625, 0.4398, 0.5625, 0.3775, 0.5625, 0.4398, 0.5625, 0.4398, 0.5625, 0.25, 0.5625, 0.375, 0.5625, 0.375, 0.5625, 0.375, 0.5625, 0.375, 0.5625, 0.5, 0.5625, 0.5, 0.5625, 0.5, 0.5625, 0.5, 0.5625, 0.3775, 0.5625, 0.4398, 0.5625, 0.4398, 0.5625, 0.5, 0.5625, 0.375, 0.5625, 0.4375, 0.0, 0.0, 0.0, 0.0, 0.0, 0.0, 0.5625, 0.5, 0.5625, 0.5, 0.5625, 0.4375, 0.5625, 0.3775, 0.5625, 0.4398, 0.5625, 0.4398, 0.5625, 0.3775, 0.0, 0.0, 0.0, 0.0, 0.0, 0.0, 0.0, 0.0, 0.0, 0.0, 0.0, 0.0, 0.0, 0.0, 0.0, 0.0, 0.5625, 0.375, 0.5625, 0.4375, 0.5625, 0.4375, 0.5625, 0.375, 0.5625, 0.375, 0.5625, 0.4375, 0.5625, 0.4375, 0.5625, 0.375, 0.5625, 0.375, 0.5625, 0.4375, 0.5625, 0.4375, 0.5625, 0.375, 0.5625, 0.375, 0.5625, 0.4375, 0.5625, 0.4375, 0.5625, 0.375, 0.5625, 0.375, 0.5625, 0.4375, 0.5625, 0.4375, 0.5625, 0.375, 0.5625, 0.375, 0.5625, 0.4375, 0.5625, 0.4375, 0.5625, 0.375, 0.5625, 0.375, 0.5625, 0.4375, 0.5625, 0.4375, 0.5625, 0.375, 0.5625, 0.4398, 0.5625, 0.4398, 0.5625, 0.5021, 0.5625, 0.375, 0.5625, 0.375, 0.0, 0.0, 0.5625, 0.375, 0.5625, 0.25, 0.5625, 0.5023, 0.5625, 0.4398, 0.5625, 0.4398, 0.5625, 0.5023, 0.5625, 0.4412, 0.5625, 0.4542, 0.5625, 0.375, 0.5625, 0.3774, 0.5625, 0.4542, 0.5625, 0.375, 0.5625, 0.375, 0.5625, 0.4398, 0.5625, 0.4398, 0.5625, 0.3774, 0.5625, 0.5, 0.5625, 0.5, 0.5625, 0.5, 0.5625, 0.5, 0.5625, 0.5022, 0.5625, 0.5, 0.5625, 0.5, 0.5625, 0.5023, 0.5625, 0.5, 0.5625, 0.5, 0.5625, 0.5, 0.5625, 0.4398, 0.5625, 0.5022, 0.5625, 0.5023, 0.5625, 0.5022, 0.5625, 0.5022, 0.5625, 0.5023, 0.5625, 0.5023, 0.4108, 0.625, 0.375, 0.5, 0.4375, 0.5, 0.4375, 0.625, 0.375, 0.25, 0.4068, 0.125, 0.4375, 0.125, 0.4375, 0.25, 0.5625, 0.375, 0.625, 0.375, 0.625, 0.5, 0.5625, 0.5, 0.5625, 0.4375, 0.5625, 0.125, 0.5625, 0.25, 0.625, 0.25, 0.625, 0.125, 0.625, 0.5, 0.625, 0.5, 0.5625, 0.5, 0.5625, 0.5, 0.375, 0.5, 0.375, 0.625, 0.4108, 0.625, 0.5, 0.5, 0.5, 0.625, 0.5625, 0.625, 0.5625, 0.5, 0.375, 0.25, 0.375, 0.3814, 0.4375, 0.375, 0.4375, 0.25, 0.4375, 0.5, 0.4375, 0.625, 0.5, 0.625, 0.5, 0.5, 0.5625, 0.5, 0.5625, 0.625, 0.625, 0.625, 0.625, 0.5, 0.4375, 0.375, 0.4375, 0.5, 0.5, 0.5, 0.5, 0.375, 0.5, 0.375, 0.5, 0.5, 0.5625, 0.5, 0.5625, 0.375, 0.375, 0.125, 0.375, 0.25, 0.4068, 0.125, 0.4375, 0.125, 0.4375, 0.25, 0.5, 0.25, 0.5, 0.125, 0.5, 0.125, 0.5, 0.25, 0.5625, 0.25, 0.5625, 0.125, 0.375, 0.5625, 0.375, 0.5, 0.375, 0.5, 0.375, 0.5625, 0.375, 0.375, 0.375, 0.25, 0.375, 0.25, 0.375, 0.375, 0.375, 0.1875, 0.375, 0.125, 0.375, 0.125, 0.375, 0.1875, 0.0, 0.0, 0.0, 0.0, 0.0, 0.0, 0.0, 0.0, 0.375, 0.375, 0.375, 0.25, 0.375, 0.25, 0.375, 0.375, 0.375, 0.5, 0.375, 0.3814, 0.375, 0.375, 0.375, 0.5, 0.0, 0.0, 0.0, 0.0, 0.0, 0.0, 0.0, 0.0, 0.375, 0.25, 0.375, 0.125, 0.375, 0.125, 0.375, 0.1875, 0.375, 0.25, 0.375, 0.625, 0.375, 0.5625, 0.375, 0.625, 0.375, 0.375, 0.375, 0.25, 0.375, 0.25, 0.375, 0.375, 0.0, 0.0, 0.0, 0.0, 0.0, 0.0, 0.0, 0.0, 0.375, 0.1875, 0.375, 0.125, 0.375, 0.125, 0.375, 0.1875, 0.375, 0.5625, 0.375, 0.5, 0.375, 0.5, 0.375, 0.5625, 0.0, 0.0, 0.0, 0.0, 0.0, 0.0, 0.0, 0.0, 0.0, 0.0, 0.0, 0.0, 0.0, 0.0, 0.0, 0.0, 0.375, 0.5625, 0.375, 0.5, 0.375, 0.5, 0.375, 0.5625, 0.375, 0.1875, 0.375, 0.125, 0.375, 0.125, 0.375, 0.1875, 0.375, 0.1875, 0.375, 0.125, 0.375, 0.125, 0.375, 0.1875, 0.375, 0.1875, 0.375, 0.125, 0.375, 0.125, 0.375, 0.1875, 0.375, 0.1875, 0.375, 0.125, 0.375, 0.125, 0.375, 0.1875, 0.375, 0.5625, 0.375, 0.5, 0.375, 0.5, 0.375, 0.5625, 0.375, 0.5625, 0.375, 0.5, 0.375, 0.5, 0.375, 0.5625, 0.375, 0.5625, 0.375, 0.5, 0.375, 0.5, 0.375, 0.5625, 0.0, 0.0, 0.0, 0.0, 0.0, 0.0, 0.0, 0.0, 0.0, 0.0, 0.0, 0.0, 0.0, 0.0, 0.0, 0.0, 0.0, 0.0, 0.0, 0.0, 0.0, 0.0, 0.0, 0.0, 0.375, 0.375, 0.375, 0.25, 0.375, 0.25, 0.375, 0.375, 0.375, 0.375, 0.375, 0.25, 0.375, 0.25, 0.375, 0.375, 0.375, 0.375, 0.375, 0.25, 0.375, 0.25, 0.375, 0.375, 0.75, 0.5, 0.75, 0.5, 0.625, 0.5, 0.625, 0.5, 0.5625, 0.25, 0.5625, 0.25, 0.625, 0.25, 0.625, 0.25, 0.5625, 0.5, 0.5625, 0.5, 0.5625, 0.5, 0.5625, 0.5, 0.5625, 0.5, 0.5625, 0.5, 0.5625, 0.5, 0.5625, 0.5, 0.5625, 0.25, 0.5625, 0.25, 0.5625, 0.25, 0.5625, 0.25, 0.5625, 0.375, 0.5625, 0.375, 0.5625, 0.25, 0.5625, 0.25, 0.5625, 0.4375, 0.5625, 0.4375, 0.5625, 0.5, 0.5625, 0.5, 0.5625, 0.4375, 0.5625, 0.4375, 0.5625, 0.5, 0.5625, 0.5, 0.5625, 0.375, 0.5625, 0.375, 0.5625, 0.25, 0.5625, 0.25, 0.5625, 0.25, 0.5625, 0.25, 0.5625, 0.25, 0.5625, 0.25, 0.5625, 0.5, 0.5625, 0.5, 0.5625, 0.5, 0.5625, 0.5, 0.5625, 0.25, 0.5625, 0.25, 0.5625, 0.375, 0.5625, 0.375, 0.5625, 0.375, 0.5625, 0.375, 0.5625, 0.25, 0.5625, 0.25, 0.5625, 0.25, 0.5625, 0.25, 0.5625, 0.25, 0.5625, 0.25, 0.5625, 0.4375, 0.5625, 0.4375, 0.5625, 0.5, 0.5625, 0.5, 0.5625, 0.4375, 0.5625, 0.4375, 0.5625, 0.5, 0.5625, 0.5, 0.5625, 0.4375, 0.5625, 0.4375, 0.5625, 0.5, 0.5625, 0.5, 0.5625, 0.25, 0.5625, 0.25, 0.5625, 0.25, 0.5625, 0.25, 0.5625, 0.25, 0.5625, 0.25, 0.5625, 0.25, 0.5625, 0.25, 0.5625, 0.375, 0.5625, 0.375, 0.5625, 0.25, 0.5625, 0.25, 0.5625, 0.375, 0.5625, 0.375, 0.5625, 0.25, 0.5625, 0.25, 0.5625, 0.5, 0.5625, 0.5, 0.5625, 0.5, 0.5625, 0.5, 0.5625, 0.5, 0.5625, 0.5, 0.5625, 0.5, 0.5625, 0.5, 0.5625, 0.5, 0.5625, 0.5, 0.5625, 0.375, 0.5625, 0.375, 0.5625, 0.5, 0.5625, 0.5, 0.5625, 0.375, 0.5625, 0.375, 0.5625, 0.25, 0.5625, 0.25, 0.5625, 0.375, 0.5625, 0.375, 0.5625, 0.25, 0.5625, 0.25, 0.5625, 0.375, 0.5625, 0.375, 0.5625, 0.25, 0.5625, 0.25, 0.5625, 0.375, 0.5625, 0.375, 0.5625, 0.5, 0.5625, 0.5, 0.5625, 0.375, 0.5625, 0.375, 0.5625, 0.5, 0.5625, 0.5, 0.5625, 0.375, 0.5625, 0.375, 0.5625, 0.5, 0.5625, 0.5, 0.5625, 0.375, 0.5625, 0.375, 0.5625, 0.25, 0.5625, 0.25, 0.5625, 0.375, 0.5625, 0.375, 0.5625, 0.25, 0.5625, 0.25, 0.5625, 0.375, 0.5625, 0.375, 0.5625, 0.5, 0.5625, 0.5, 0.5625, 0.375, 0.5625, 0.375, 0.875, 0.5, 0.875, 0.5, 0.75, 0.5, 0.75, 0.5, 0.5625, 0.25, 0.5625, 0.375, 0.625, 0.375, 0.625, 0.25, 0.5, 0.25, 0.5, 0.375, 0.5625, 0.375, 0.5625, 0.25, 0.4375, 0.25, 0.4375, 0.375, 0.5, 0.375, 0.5, 0.25, 0.75, 0.5, 0.75, 0.5881, 0.7829, 0.6055, 0.875, 0.5, 0.375, 0.5, 0.375, 0.375, 0.375, 0.375, 0.375, 0.5, 0.375, 0.5, 0.375, 0.375, 0.375, 0.375, 0.375, 0.5, 0.375, 0.5, 0.375, 0.375, 0.375, 0.375, 0.375, 0.5, 0.0, 0.0, 0.0, 0.0, 0.0, 0.0, 0.0, 0.0, 0.0, 0.0, 0.0, 0.0, 0.0, 0.0, 0.0, 0.0, 0.0, 0.0, 0.0, 0.0, 0.0, 0.0, 0.0, 0.0, 0.0, 0.0, 0.0, 0.0, 0.0, 0.0, 0.0, 0.0, 0.375, 0.25, 0.375, 0.1875, 0.375, 0.1875, 0.375, 0.25, 0.0, 0.0, 0.0, 0.0, 0.0, 0.0, 0.0, 0.0, 0.375, 0.5, 0.375, 0.375, 0.375, 0.375, 0.375, 0.5, 0.0, 0.0, 0.0, 0.0, 0.0, 0.0, 0.0, 0.0, 0.375, 0.5, 0.375, 0.375, 0.375, 0.375, 0.375, 0.5, 0.0, 0.0, 0.0, 0.0, 0.0, 0.0, 0.0, 0.0, 0.375, 0.5, 0.375, 0.375, 0.375, 0.375, 0.375, 0.5, 0.375, 0.3814, 0.375, 0.5, 0.4375, 0.5, 0.4375, 0.375, 0.375, 0.375, 0.375, 0.3814, 0.375, 0.25, 0.375, 0.25, 0.7829, 0.6055, 0.7829, 0.6055, 0.8197, 0.625, 0.8197, 0.625, 0.625, 0.5, 0.625, 0.625, 0.7133, 0.6048, 0.7133, 0.6048, 0.75, 0.5881, 0.75, 0.5, 0.625, 0.5, 0.7829, 0.6055, 0.8197, 0.625, 0.875, 0.625, 0.6689, 0.625, 0.6689, 0.625, 0.7133, 0.6048, 0.7133, 0.6048, 0.7133, 0.6048, 0.7133, 0.6048, 0.75, 0.5881, 0.75, 0.5881, 0.75, 0.5881, 0.75, 0.5881, 0.7829, 0.6055, 0.7829, 0.6055, 0.875, 0.625, 0.875, 0.5, 0.7829, 0.6055, 0.625, 0.625, 0.6689, 0.625, 0.7133, 0.6048, 0.7829, 0.6055, 0.7829, 0.6055, 0.8197, 0.625, 0.8197, 0.625, 0.7829, 0.6055, 0.7443, 0.6066, 0.8197, 0.625, 0.75, 0.5881, 0.75, 0.5881, 0.7829, 0.6055, 0.7829, 0.6055, 0.7133, 0.6048, 0.7133, 0.6048, 0.75, 0.5881, 0.75, 0.5881, 0.6689, 0.625, 0.6689, 0.625, 0.7133, 0.6048, 0.7133, 0.6048, 0.75, 0.5881, 0.7443, 0.6066, 0.7829, 0.6055, 0.7133, 0.6048, 0.7443, 0.6066, 0.75, 0.5881, 0.6689, 0.625, 0.7443, 0.6066, 0.7133, 0.6048, 0.6689, 0.625, 0.6689, 0.625, 0.7133, 0.6048, 0.7133, 0.6048, 0.6689, 0.625, 0.6689, 0.625, 0.7133, 0.6048, 0.7133, 0.6048, 0.6689, 0.625, 0.6689, 0.625, 0.7133, 0.6048, 0.7133, 0.6048, 0.6689, 0.625, 0.6689, 0.625, 0.7133, 0.6048, 0.7133, 0.6048, 0.6689, 0.625, 0.6689, 0.625, 0.7133, 0.6048, 0.7133, 0.6048, 0.6689, 0.625, 0.6689, 0.625, 0.7133, 0.6048, 0.7133, 0.6048, 0.7133, 0.6048, 0.7133, 0.6048, 0.75, 0.5881, 0.75, 0.5881, 0.7133, 0.6048, 0.7133, 0.6048, 0.75, 0.5881, 0.75, 0.5881, 0.7133, 0.6048, 0.7133, 0.6048, 0.75, 0.5881, 0.75, 0.5881, 0.7133, 0.6048, 0.7133, 0.6048, 0.75, 0.5881, 0.75, 0.5881, 0.7133, 0.6048, 0.7133, 0.6048, 0.75, 0.5881, 0.75, 0.5881, 0.7133, 0.6048, 0.7133, 0.6048, 0.75, 0.5881, 0.75, 0.5881, 0.75, 0.5881, 0.75, 0.5881, 0.7829, 0.6055, 0.7829, 0.6055, 0.75, 0.5881, 0.75, 0.5881, 0.7829, 0.6055, 0.7829, 0.6055, 0.75, 0.5881, 0.75, 0.5881, 0.7829, 0.6055, 0.7829, 0.6055, 0.75, 0.5881, 0.75, 0.5881, 0.7829, 0.6055, 0.7829, 0.6055, 0.75, 0.5881, 0.75, 0.5881, 0.7829, 0.6055, 0.7829, 0.6055, 0.75, 0.5881, 0.75, 0.5881, 0.7829, 0.6055, 0.7829, 0.6055, 0.7829, 0.6055, 0.7829, 0.6055, 0.8197, 0.625, 0.8197, 0.625, 0.7829, 0.6055, 0.7829, 0.6055, 0.8197, 0.625, 0.8197, 0.625, 0.7829, 0.6055, 0.7829, 0.6055, 0.8197, 0.625, 0.8197, 0.625, 0.7829, 0.6055, 0.7829, 0.6055, 0.8197, 0.625, 0.8197, 0.625, 0.7829, 0.6055, 0.7829, 0.6055, 0.8197, 0.625, 0.8197, 0.625, 0.7829, 0.6055, 0.7829, 0.6055, 0.8197, 0.625, 0.8197, 0.625, 0.875, 0.5, 0.75, 0.5, 0.75, 0.5, 0.75, 0.5, 0.75, 0.5, 0.625, 0.5, 0.375, 0.625, 0.375, 0.5625, 0.375, 0.5625, 0.375, 0.625, 0.375, 0.25, 0.375, 0.1875, 0.375, 0.1875, 0.375, 0.25, 0.375, 0.25, 0.375, 0.1875, 0.375, 0.1875, 0.375, 0.25, 0.375, 0.375, 0.375, 0.25, 0.375, 0.25, 0.375, 0.375, 0.375, 0.625, 0.375, 0.5625, 0.375, 0.5625, 0.375, 0.625, 0.375, 0.625, 0.375, 0.5625, 0.375, 0.5625, 0.375, 0.625, 0.375, 0.25, 0.375, 0.1875, 0.375, 0.1875, 0.375, 0.25, 0.375, 0.25, 0.375, 0.1875, 0.375, 0.1875, 0.375, 0.25, 0.375, 0.25, 0.375, 0.1875, 0.375, 0.1875, 0.375, 0.25, 0.0, 0.0, 0.0, 0.0, 0.0, 0.0, 0.0, 0.0, 0.375, 0.625, 0.375, 0.5625, 0.375, 0.5625, 0.375, 0.625, 0.375, 0.625, 0.375, 0.5625, 0.375, 0.5625, 0.375, 0.625, 0.375, 0.625, 0.375, 0.5625, 0.375, 0.5625, 0.375, 0.625, 0.375, 0.25, 0.375, 0.1875, 0.375, 0.1875, 0.375, 0.25, 0.0, 0.0, 0.0, 0.0, 0.0, 0.0, 0.0, 0.0, 0.0, 0.0, 0.0, 0.0, 0.0, 0.0, 0.0, 0.0, 0.0, 0.0, 0.0, 0.0, 0.0, 0.0, 0.0, 0.0, 0.0, 0.0, 0.0, 0.0, 0.0, 0.0, 0.0, 0.0, 0.375, 0.5625, 0.375, 0.5, 0.375, 0.5, 0.375, 0.5625, 0.375, 0.5, 0.375, 0.375, 0.375, 0.375, 0.375, 0.5, 0.375, 0.625, 0.375, 0.5625, 0.375, 0.5625, 0.375, 0.625, 0.375, 0.1875, 0.375, 0.125, 0.375, 0.125, 0.375, 0.1875, 0.375, 0.1875, 0.375, 0.125, 0.375, 0.125, 0.375, 0.1875, 0.375, 0.1875, 0.375, 0.125, 0.375, 0.125, 0.375, 0.1875, 0.375, 0.1875, 0.375, 0.125, 0.375, 0.125, 0.375, 0.1875, 0.375, 0.625, 0.375, 0.5625, 0.375, 0.5625, 0.375, 0.625, 0.375, 0.625, 0.375, 0.5625, 0.375, 0.5625, 0.375, 0.625, 0.375, 0.625, 0.375, 0.5625, 0.375, 0.5625, 0.375, 0.625, 0.375, 0.5, 0.375, 0.375, 0.375, 0.375, 0.375, 0.5, 0.375, 0.5, 0.375, 0.375, 0.375, 0.375, 0.375, 0.5, 0.375, 0.5, 0.375, 0.375, 0.375, 0.375, 0.375, 0.5, 0.375, 0.5625, 0.375, 0.5, 0.375, 0.5, 0.375, 0.5625, 0.375, 0.5625, 0.375, 0.5, 0.375, 0.5, 0.375, 0.5625, 0.375, 0.5625, 0.375, 0.5, 0.375, 0.5, 0.375, 0.5625, 0.0, 0.0, 0.0, 0.0, 0.0, 0.0, 0.0, 0.0, 0.0, 0.0, 0.0, 0.0, 0.0, 0.0, 0.0, 0.0, 0.0, 0.0, 0.0, 0.0, 0.0, 0.0, 0.0, 0.0, 0.375, 0.375, 0.375, 0.25, 0.375, 0.25, 0.375, 0.375, 0.375, 0.375, 0.375, 0.25, 0.375, 0.25, 0.375, 0.375, 0.375, 0.375, 0.375, 0.25, 0.375, 0.25, 0.375, 0.375, 0.375, 0.25, 0.375, 0.1875, 0.375, 0.1875, 0.375, 0.25, 0.375, 0.25, 0.375, 0.1875, 0.375, 0.1875, 0.375, 0.25, 0.375, 0.25, 0.375, 0.1875, 0.375, 0.1875, 0.375, 0.25, 0.0, 0.0, 0.0, 0.0, 0.0, 0.0, 0.0, 0.0, 0.0, 0.0, 0.0, 0.0, 0.0, 0.0, 0.0, 0.0, 0.0, 0.0, 0.0, 0.0, 0.0, 0.0, 0.0, 0.0, 0.375, 0.25, 0.375, 0.1875, 0.375, 0.1875, 0.375, 0.25, 0.375, 0.625, 0.375, 0.5625, 0.375, 0.5625, 0.375, 0.625, 0.0, 0.0, 0.0, 0.0, 0.0, 0.0, 0.0, 0.0, 0.375, 0.5, 0.375, 0.375, 0.375, 0.375, 0.375, 0.5, 0.375, 0.375, 0.375, 0.25, 0.375, 0.25, 0.375, 0.375, 0.0, 0.0, 0.0, 0.0, 0.0, 0.0, 0.0, 0.0, 0.375, 0.1875, 0.375, 0.125, 0.375, 0.125, 0.375, 0.1875, 0.375, 0.5625, 0.375, 0.5, 0.375, 0.5, 0.375, 0.5625, 0.375, 0.5625, 0.375, 0.625, 0.375, 0.5, 0.375, 0.5, 0.5625, 0.5, 0.5625, 0.5, 0.5625, 0.5, 0.5625, 0.5, 0.5625, 0.25, 0.5625, 0.25, 0.5625, 0.25, 0.5625, 0.25, 0.5625, 0.4375, 0.5625, 0.4375, 0.5625, 0.5, 0.5625, 0.5, 0.5625, 0.375, 0.5625, 0.375, 0.5625, 0.25, 0.5625, 0.25, 0.5625, 0.5, 0.5625, 0.5, 0.5625, 0.5, 0.5625, 0.5, 0.5625, 0.5, 0.5625, 0.5, 0.5625, 0.5, 0.5625, 0.5, 0.5625, 0.25, 0.5625, 0.25, 0.5625, 0.25, 0.5625, 0.25, 0.5625, 0.5, 0.5625, 0.5, 0.5625, 0.375, 0.5625, 0.375, 0.5625, 0.375, 0.5625, 0.25, 0.5625, 0.375, 0.5625, 0.375, 0.875, 0.5, 0.875, 0.5, 0.75, 0.5, 0.75, 0.5, 0.5625, 0.5, 0.5625, 0.5, 0.5625, 0.5, 0.5625, 0.5, 0.5625, 0.5, 0.5625, 0.5, 0.5625, 0.5, 0.5625, 0.5, 0.5625, 0.25, 0.5625, 0.25, 0.5625, 0.25, 0.5625, 0.25, 0.5625, 0.25, 0.5625, 0.25, 0.5625, 0.25, 0.5625, 0.25, 0.5625, 0.25, 0.5625, 0.25, 0.5625, 0.25, 0.5625, 0.25, 0.5625, 0.5, 0.5625, 0.5, 0.5625, 0.5, 0.5625, 0.5, 0.5625, 0.25, 0.5625, 0.25, 0.5625, 0.25, 0.5625, 0.25, 0.5625, 0.25, 0.5625, 0.25, 0.5625, 0.25, 0.5625, 0.25, 0.5625, 0.5, 0.5625, 0.5, 0.5625, 0.5, 0.5625, 0.5, 0.5625, 0.5, 0.5625, 0.5, 0.5625, 0.5, 0.5625, 0.5, 0.5625, 0.25, 0.5625, 0.25, 0.625, 0.25, 0.625, 0.25, 0.75, 0.5, 0.75, 0.5, 0.625, 0.5, 0.625, 0.5, 0.625, 0.5, 0.625, 0.5, 0.5625, 0.5, 0.5625, 0.5, 0.5625, 0.375, 0.5625, 0.4375, 0.5625, 0.5, 0.5625, 0.4398, 0.5625, 0.3775, 0.5625, 0.3774, 0.5625, 0.5, 0.5625, 0.5, 0.5625, 0.5, 0.5625, 0.5, 0.5625, 0.375, 0.5625, 0.375, 0.5625, 0.5, 0.5625, 0.5, 0.5625, 0.5, 0.5625, 0.5023, 0.5625, 0.4412, 0.5625, 0.4542, 0.5625, 0.4375, 0.5625, 0.4375, 0.5625, 0.5, 0.5625, 0.5, 0.5625, 0.5, 0.5625, 0.5, 0.5625, 0.4542, 0.5625, 0.375, 0.5625, 0.375, 0.5625, 0.3774, 0.5625, 0.3775, 0.5625, 0.3775, 0.5625, 0.3774, 0.5625, 0.3774, 0.5625, 0.3774, 0.5625, 0.3775, 0.5625, 0.3774, 0.5625, 0.5, 0.5625, 0.5021, 0.5625, 0.5022, 0.5625, 0.5, 0.5625, 0.375, 0.5625, 0.3774, 0.5625, 0.3774, 0.5625, 0.375, 0.5625, 0.5023, 0.5625, 0.5023, 0.5625, 0.4398, 0.5625, 0.3774, 0.5625, 0.5023, 0.5625, 0.5023, 0.5625, 0.3774, 0.5625, 0.4412, 0.5625, 0.5021, 0.5625, 0.5021, 0.5625, 0.5022, 0.5625, 0.5022, 0.5625, 0.3774, 0.5625, 0.3774, 0.5625, 0.3775, 0.5625, 0.3774, 0.5625, 0.4398, 0.5625, 0.4398, 0.5625, 0.5021, 0.5625, 0.5021, 0.5625, 0.5023, 0.5625, 0.4398, 0.5625, 0.4398, 0.5625, 0.3774, 0.5625, 0.3774, 0.5625, 0.3774, 0.5625, 0.3774, 0.5625, 0.4398, 0.5625, 0.4398, 0.5625, 0.5021, 0.5625, 0.5021, 0.5625, 0.4398, 0.5625, 0.4398, 0.5625, 0.3774, 0.5625, 0.3774, 0.5625, 0.5, 0.5625, 0.5, 0.5625, 0.375, 0.5625, 0.375, 0.0, 0.0, 0.0, 0.0, 0.0, 0.0, 0.0, 0.0, 0.5625, 0.375, 0.5625, 0.375, 0.5625, 0.5, 0.5625, 0.5, 0.5625, 0.3774, 0.5625, 0.3775, 0.5625, 0.375, 0.5625, 0.375, 0.5625, 0.5021, 0.5625, 0.4398, 0.5625, 0.5022, 0.5625, 0.3774, 0.5625, 0.4398, 0.5625, 0.3774, 0.5625, 0.3775, 0.5625, 0.4398, 0.5625, 0.4398, 0.5625, 0.25, 0.5625, 0.375, 0.5625, 0.375, 0.5625, 0.375, 0.5625, 0.375, 0.5625, 0.5, 0.5625, 0.5, 0.5625, 0.5, 0.5625, 0.5, 0.5625, 0.3775, 0.5625, 0.4398, 0.5625, 0.4398, 0.5625, 0.5, 0.5625, 0.4375, 0.5625, 0.375, 0.0, 0.0, 0.0, 0.0, 0.0, 0.0, 0.5625, 0.5, 0.5625, 0.4375, 0.5625, 0.5, 0.5625, 0.3775, 0.5625, 0.3775, 0.5625, 0.4398, 0.5625, 0.4398, 0.0, 0.0, 0.0, 0.0, 0.0, 0.0, 0.0, 0.0, 0.0, 0.0, 0.0, 0.0, 0.0, 0.0, 0.0, 0.0, 0.5625, 0.375, 0.5625, 0.375, 0.5625, 0.4375, 0.5625, 0.4375, 0.5625, 0.375, 0.5625, 0.375, 0.5625, 0.4375, 0.5625, 0.4375, 0.5625, 0.375, 0.5625, 0.375, 0.5625, 0.4375, 0.5625, 0.4375, 0.5625, 0.375, 0.5625, 0.375, 0.5625, 0.4375, 0.5625, 0.4375, 0.5625, 0.375, 0.5625, 0.375, 0.5625, 0.4375, 0.5625, 0.4375, 0.5625, 0.375, 0.5625, 0.375, 0.5625, 0.4375, 0.5625, 0.4375, 0.5625, 0.375, 0.5625, 0.375, 0.5625, 0.4375, 0.5625, 0.4375, 0.5625, 0.4398, 0.5625, 0.5021, 0.5625, 0.4398, 0.5625, 0.375, 0.5625, 0.25, 0.5625, 0.375, 0.0, 0.0, 0.5625, 0.375, 0.5625, 0.5023, 0.5625, 0.5023, 0.5625, 0.4398, 0.5625, 0.4398, 0.5625, 0.4412, 0.5625, 0.3774, 0.5625, 0.375, 0.5625, 0.4542, 0.5625, 0.4542, 0.5625, 0.375, 0.5625, 0.375, 0.5625, 0.4398, 0.5625, 0.3774, 0.5625, 0.4398, 0.5625, 0.5, 0.5625, 0.5, 0.5625, 0.5, 0.5625, 0.5, 0.5625, 0.5022, 0.5625, 0.5023, 0.5625, 0.5, 0.5625, 0.5, 0.5625, 0.5, 0.5625, 0.5, 0.5625, 0.5, 0.5625, 0.4398, 0.5625, 0.5023, 0.5625, 0.5022, 0.5625, 0.5022, 0.5625, 0.5023, 0.5625, 0.5023, 0.5625, 0.5022, 0.4108, 0.625, 0.4375, 0.625, 0.4375, 0.5, 0.375, 0.5, 0.375, 0.25, 0.4375, 0.25, 0.4375, 0.125, 0.4068, 0.125, 0.5625, 0.375, 0.5625, 0.4375, 0.5625, 0.5, 0.625, 0.5, 0.625, 0.375])
me_cube_003.materials.append(mat_material_001)
me_cube_003.update()
arm_armature = bpy.data.armatures.new('Armature')  # bones are not reproduced

# ---- objects
ob_character = bpy.data.objects.new('Character', me_cube_003)
ob_armature = bpy.data.objects.new('Armature', arm_armature)

# ---- transforms, parenting, visibility, modifiers, constraints
ob_character.parent = ob_armature
ob_character.location = (0.0, 0.0, 0.0)
_vg = ob_character.vertex_groups.new(name='Bone')
for _i, _w in zip([1, 2, 4, 6, 8, 10, 12, 13, 14, 15, 16, 18, 19, 24, 25, 26, 53, 56, 61, 63, 65, 74, 75, 79, 82, 83, 88, 89, 93, 104, 162, 163, 216, 219, 220, 278, 279, 280, 281, 282, 284, 286, 288, 289, 294, 295, 296, 326, 335, 336, 344, 345, 358, 362, 373, 412, 413, 475], [0.9986, 0.1317, 0.03113, 0.01852, 0.008082, 0.03055, 0.09052, 0.9931, 0.0, 2.509e-06, 0.9998, 0.0001881, 0.9853, 0.0, 4.051e-05, 0.06234, 0.0, 0.0, 0.0, 0.0, 0.0, 0.9996, 0.02956, 0.0, 0.0, 0.0, 0.0, 0.02529, 0.1274, 0.1268, 0.0, 0.06347, 0.0, 0.0, 0.0, 0.7766, 0.6489, 0.0, 0.956, 0.1161, 0.0001133, 0.04147, 0.04527, 0.9999, 0.0, 2.097e-06, 0.0001448, 0.0, 0.0, 0.0, 0.989, 0.01529, 0.0, 0.09947, 0.1044, 0.0, 0.06285, 0.0]): _vg.add([_i], _w, 'REPLACE')
_vg = ob_character.vertex_groups.new(name='Bone.001')
for _i, _w in zip([0, 1, 2, 3, 4, 5, 6, 7, 9, 11, 12, 13, 14, 15, 16, 17, 18, 19, 48, 50, 52, 53, 54, 55, 64, 67, 68, 72, 73, 74, 75, 76, 79, 80, 85, 87, 104, 105, 106, 107, 108, 109, 112, 113, 117, 118, 150, 212, 213, 214, 215, 216, 217, 222, 224, 226, 257, 262, 279, 280, 281, 282, 283, 284, 285, 287, 288, 289, 320, 322, 323, 325, 328, 329, 334, 338, 340, 342, 343, 344, 345, 346, 349, 352, 357, 373, 374, 375, 376, 378, 381, 462, 463, 464, 465, 466, 468, 472, 474, 476], [0.0009849, 0.04354, 0.009313, 0.03517, 0.02752, 0.0496, 0.0, 0.2052, 0.9998, 1.0, 0.0001173, 0.02021, 0.9892, 0.1096, 0.01524, 1.0, 0.03128, 0.01162, 0.0, 0.02662, 0.0, 0.0, 0.0, 0.0, 0.0, 0.0, 0.0, 0.0, 0.00817, 0.1636, 0.1451, 0.0823, 0.0, 0.0, 0.0, 0.0, 0.01201, 0.05795, 0.08092, 0.0005583, 0.0, 0.005524, 0.01944, 0.05504, 0.006423, 0.03695, 0.0, 0.02271, 0.004995, 0.007679, 9.171e-05, 0.0, 0.0, 0.0, 0.0, 0.0, 0.0, 0.0, 0.01823, 0.06418, 0.00214, 0.002211, 0.005868, 0.01509, 0.1167, 0.1912, 0.004215, 0.01868, 0.02357, 0.0, 0.0, 0.0, 0.0, 0.0, 0.0, 0.0, 0.0, 0.001175, 0.07976, 0.05859, 0.1039, 0.07811, 0.0, 0.0, 0.0, 0.002361, 2.366e-07, 0.0, 0.0, 0.013, 0.001336, 0.003841, 0.0, 0.007053, 0.0001631, 0.0, 0.0, 0.0, 0.0, 0.0254]): _vg.add([_i], _w, 'REPLACE')
_vg = ob_character.vertex_groups.new(name='Bone.003')
for _i, _w in zip([9, 73, 106, 107, 109, 110, 111, 112, 113, 114, 115, 116, 117, 118, 124, 125, 126, 127, 128, 135, 136, 137, 141, 142, 143, 148, 149, 343, 374, 376, 377, 378, 379, 380, 381, 386, 387, 391, 392, 393, 397, 398, 399], [0.02576, 0.08872, 0.1156, 0.0945, 1.0, 0.9999, 1.0, 0.9992, 0.9969, 0.9602, 0.9402, 0.9884, 0.9566, 0.9456, 0.003024, 7.102e-06, 0.001754, 0.09037, 0.01101, 0.01307, 0.09469, 0.002885, 0.002477, 0.07815, 4.172e-05, 0.04059, 0.001951, 0.07445, 0.06686, 1.0, 0.9993, 0.9984, 0.9759, 0.9673, 0.9652, 0.05405, 0.1331, 0.01294, 0.09439, 0.2519, 0.002261, 0.07779, 0.2198]): _vg.add([_i], _w, 'REPLACE')
_vg = ob_character.vertex_groups.new(name='Bone.004')
for _i, _w in zip([9, 73, 105, 106, 107, 108, 109, 110, 111, 112, 113, 114, 115, 116, 117, 118, 119, 120, 121, 122, 123, 124, 125, 126, 127, 128, 129, 130, 131, 132, 133, 134, 135, 136, 137, 138, 139, 140, 141, 142, 143, 144, 145, 146, 147, 148, 149, 343, 374, 375, 376, 377, 378, 379, 380, 381, 382, 383, 384, 385, 386, 387, 388, 389, 390, 391, 392, 393, 394, 395, 396, 397, 398, 399], [0.0, 2.954e-06, 0.0, 8.312e-07, 5.651e-05, 0.0, 8.067e-09, 4.367e-05, 1.842e-08, 5.448e-08, 7.093e-11, 0.0002085, 7.486e-05, 0.0001025, 6.608e-05, 3.852e-06, 0.9999, 0.9986, 0.9967, 0.9919, 0.9801, 0.9395, 0.8533, 0.67, 0.8831, 0.9609, 0.9828, 0.9929, 0.9973, 0.9977, 0.9936, 0.9832, 0.9599, 0.8797, 0.6811, 0.9979, 0.9943, 0.9861, 0.9682, 0.9071, 0.7422, 0.9991, 0.9976, 0.9936, 0.9829, 0.9503, 0.899, 3.455e-08, 4.01e-07, 0.0, 1.271e-07, 2.693e-06, 4.46e-06, 0.001059, 0.0007036, 0.01051, 0.9986, 0.9967, 0.9919, 0.9801, 0.9394, 0.8533, 0.9977, 0.9936, 0.9832, 0.9598, 0.8796, 0.6806, 0.9979, 0.9942, 0.9861, 0.9681, 0.907, 0.7416]): _vg.add([_i], _w, 'REPLACE')
_vg = ob_character.vertex_groups.new(name='Bone.006')
for _i, _w in zip([0, 3, 5, 7, 9, 11, 14, 48, 49, 50, 51, 57, 72, 73, 77, 78, 105, 106, 107, 108, 110, 111, 112, 113, 115, 116, 117, 118, 125, 126, 136, 137, 143, 150, 212, 213, 214, 215, 219, 226, 258, 343, 375, 378, 381], [0.03032, 0.001787, 0.002398, 0.009247, 0.006039, 0.0, 0.0, 0.001427, 0.02471, 0.006085, 0.04563, 0.006809, 0.0002393, 0.002208, 4.607e-05, 0.0001831, 0.003193, 1.453e-08, 0.001147, 0.001393, 0.02238, 0.03474, 0.04996, 0.008995, 0.0003463, 0.005613, 0.009177, 0.001219, 0.0, 0.005007, 0.0, 0.0001123, 6.355e-06, 0.0001419, 1.967e-05, 5.438e-06, 0.0, 0.03117, 0.01617, 0.0004138, 0.06741, 0.0008832, 0.0, 2.414e-05, 0.0]): _vg.add([_i], _w, 'REPLACE')
_vg = ob_character.vertex_groups.new(name='Bone.007')
for _i, _w in zip([0, 3, 4, 5, 7, 12, 14, 17, 48, 49, 50, 51, 52, 53, 54, 55, 56, 57, 58, 59, 64, 66, 67, 68, 70, 71, 72, 75, 76, 77, 78, 79, 80, 81, 82, 85, 86, 87, 150, 212, 213, 214, 215, 216, 217, 218, 219, 222, 224, 225, 226, 257, 258, 261, 262, 263, 285, 328, 329, 352, 465, 468], [0.0006831, 1.235e-06, 0.0, 4.052e-05, 0.00185, 0.007025, 0.02315, 0.002014, 0.0001122, 0.002551, 0.003113, 0.0001658, 0.9998, 0.9997, 1.0, 1.0, 0.9993, 0.9878, 0.897, 0.8947, 0.139, 0.01365, 0.1671, 0.1196, 0.1458, 0.006485, 0.0001957, 0.01449, 3.381e-05, 0.07967, 5.665e-05, 0.9988, 0.9997, 0.9852, 0.8773, 0.1429, 0.005721, 0.1264, 1.741e-05, 0.02097, 1.842e-05, 4.786e-06, 0.00179, 1.0, 1.0, 0.9982, 0.9813, 0.131, 0.1627, 0.008201, 0.001443, 0.9981, 0.003322, 0.9988, 0.1546, 0.009589, 0.0, 0.0, 0.0, 0.0, 0.0, 0.0]): _vg.add([_i], _w, 'REPLACE')
_vg = ob_character.vertex_groups.new(name='Bone.008')
for _i, _w in zip([52, 53, 54, 55, 56, 57, 58, 59, 60, 61, 62, 63, 64, 65, 66, 67, 68, 69, 70, 71, 79, 80, 81, 82, 83, 84, 85, 86, 87, 88, 206, 208, 210, 211, 216, 217, 218, 219, 220, 221, 222, 223, 224, 225, 228, 234, 237, 251, 252, 257, 260, 261, 262, 263, 264, 273], [0.4439, 0.4727, 0.3985, 0.4759, 0.08646, 0.05163, 0.05952, 0.08872, 0.9978, 0.9597, 0.9983, 0.9917, 0.9999, 0.9962, 0.9996, 0.9999, 0.9987, 0.9995, 0.9473, 0.9998, 0.4637, 0.4968, 0.05929, 0.08598, 0.9982, 0.9982, 0.985, 0.9992, 0.9973, 0.9961, 0.1282, 0.09283, 0.1095, 0.1381, 0.4745, 0.4059, 0.07348, 0.07523, 0.9879, 0.9994, 0.999, 1.0, 1.0, 0.9997, 0.1096, 0.01522, 0.02945, 0.02484, 1.0, 0.4947, 0.9994, 0.05657, 0.9999, 0.9995, 0.06084, 0.08337]): _vg.add([_i], _w, 'REPLACE')
_vg = ob_character.vertex_groups.new(name='Bone.013')
for _i, _w in zip([2, 6, 60, 61, 62, 63, 64, 65, 66, 67, 69, 71, 83, 84, 86, 87, 88, 104, 206, 207, 208, 209, 210, 211, 220, 221, 223, 224, 225, 227, 228, 229, 230, 231, 232, 233, 234, 235, 236, 237, 238, 239, 240, 241, 242, 243, 244, 245, 246, 247, 248, 249, 250, 251, 252, 253, 254, 255, 256, 259, 260, 263, 264, 265, 266, 267, 268, 269, 270, 271, 272, 273, 274, 275, 276, 277], [0.0, 0.0, 3.854e-05, 1.257e-06, 0.0005272, 0.0001059, 0.0, 9.126e-06, 8.193e-09, 0.0, 0.0, 4.105e-05, 0.003365, 2.724e-05, 0.005946, 0.0, 0.0001935, 0.0, 0.9901, 0.9882, 0.9969, 0.99, 0.9951, 0.9995, 3.258e-05, 0.004189, 3.046e-05, 0.0, 4.38e-06, 0.9839, 0.9999, 0.9949, 0.9998, 0.9997, 1.0, 0.9832, 0.9713, 0.9982, 1.0, 0.9739, 1.0, 0.9999, 0.9999, 0.9997, 1.0, 1.0, 0.9999, 1.0, 1.0, 1.0, 1.0, 0.9959, 0.9988, 0.9999, 0.9833, 1.0, 0.9984, 0.9999, 0.9968, 0.9997, 8.954e-08, 2.063e-06, 0.9996, 0.9804, 1.0, 0.9945, 1.0, 1.0, 0.998, 0.9939, 1.0, 0.9996, 1.0, 0.9999, 0.999, 0.9914]): _vg.add([_i], _w, 'REPLACE')
_vg = ob_character.vertex_groups.new(name='Bone.009')
for _i, _w in zip([9, 11, 58, 59, 73, 82, 105, 106, 107, 109, 112, 113, 114, 117, 118, 124, 125, 126, 137, 149, 218, 280, 283, 285, 287, 318, 319, 320, 321, 327, 342, 343, 347, 348, 374, 375, 376, 377, 378, 379, 380, 381, 387, 393, 399, 400, 462, 463, 464, 465, 469, 476, 510], [0.0003014, 0.0, 0.0, 0.0, 0.02818, 0.0, 6.607e-06, 0.02483, 0.01149, 0.0, 0.000949, 0.0002321, 0.0, 0.0002976, 0.000613, 0.0, 0.0, 5.922e-05, 0.0, 0.0, 0.0, 0.02117, 0.008207, 2.744e-05, 0.04378, 0.0201, 0.0, 3.327e-05, 0.06129, 0.006388, 7.529e-06, 0.03048, 2.612e-08, 0.04424, 0.002808, 0.002562, 0.003883, 0.0004689, 2.999e-05, 0.003244, 0.0005007, 0.002125, 0.0, 5.312e-05, 0.00604, 2.53e-05, 0.05593, 0.002415, 0.001732, 0.002491, 0.01396, 0.0001053, 0.07609]): _vg.add([_i], _w, 'REPLACE')
_vg = ob_character.vertex_groups.new(name='Bone.010')
for _i, _w in zip([11, 14, 17, 280, 283, 284, 285, 287, 288, 318, 319, 320, 321, 322, 323, 324, 325, 326, 327, 328, 329, 334, 335, 336, 337, 338, 339, 340, 341, 342, 345, 346, 347, 348, 349, 350, 351, 352, 355, 356, 357, 358, 400, 462, 463, 464, 465, 466, 467, 468, 469, 472, 473, 474, 475, 476, 509, 510, 513, 514, 515], [0.0, 0.02504, 0.01387, 0.0004136, 0.0008019, 0.04504, 0.001514, 0.0, 0.008332, 0.001214, 0.001209, 1.091e-07, 0.0162, 1.0, 1.0, 1.0, 1.0, 0.9996, 1.0, 0.9999, 1.0, 0.1751, 0.01228, 0.03083, 0.2103, 0.1531, 0.007688, 0.1837, 0.02188, 0.04657, 0.05774, 0.1008, 0.001316, 7.234e-05, 1.0, 0.9999, 0.9996, 0.9999, 0.1812, 0.02095, 0.1615, 0.009777, 0.002675, 0.009534, 0.0001047, 0.01113, 0.04378, 1.0, 1.0, 1.0, 0.9997, 0.1668, 0.01309, 0.2038, 0.02372, 0.004694, 1.0, 0.01053, 0.9989, 0.1954, 0.02583]): _vg.add([_i], _w, 'REPLACE')
_vg = ob_character.vertex_groups.new(name='Bone.011')
for _i, _w in zip([294, 297, 322, 323, 324, 325, 326, 327, 328, 329, 330, 331, 332, 333, 334, 335, 336, 337, 338, 339, 340, 341, 349, 350, 351, 352, 353, 354, 355, 356, 357, 358, 361, 456, 457, 458, 459, 460, 461, 466, 467, 468, 469, 470, 471, 472, 473, 474, 475, 477, 478, 479, 480, 481, 482, 483, 484, 485, 486, 487, 488, 489, 490, 491, 492, 493, 494, 495, 496, 497, 498, 499, 500, 501, 502, 503, 504, 505, 506, 507, 508, 509, 511, 512, 513, 514, 515, 516, 521, 522, 523, 524, 525, 526, 527, 528, 529], [0.0, 0.0, 0.268, 0.3346, 0.2774, 0.3542, 0.06042, 0.02276, 0.03254, 0.05855, 0.001568, 0.0005219, 0.02143, 0.007368, 0.9998, 1.0, 0.9999, 0.9858, 0.9996, 0.9988, 0.9899, 1.0, 0.2812, 0.3662, 0.0347, 0.05663, 0.001369, 7.685e-07, 0.9947, 1.0, 1.0, 1.0, 0.0, 0.0001396, 9.33e-05, 5.052e-06, 0.0, 2.03e-05, 0.0009418, 0.3467, 0.2665, 0.04985, 0.05333, 0.003617, 0.0005046, 0.9866, 0.9999, 0.9997, 1.0, 0.0, 4.786e-06, 0.0, 0.01277, 0.01024, 0.006445, 0.01578, 0.0006002, 0.0, 0.0, 6.944e-05, 0.0, 0.0, 0.0, 0.0, 0.0, 0.0, 0.0, 0.0, 0.0, 0.0, 0.0, 0.0, 0.003566, 7.458e-05, 0.004373, 0.0, 0.0, 0.0, 0.0007248, 0.01137, 0.0006414, 0.372, 0.002946, 0.004628, 0.03065, 0.9993, 0.9948, 0.0003715, 0.0, 0.0, 0.0, 0.0, 5.508e-05, 0.0, 0.0, 0.0, 0.0]): _vg.add([_i], _w, 'REPLACE')
_vg = ob_character.vertex_groups.new(name='Bone.012')
for _i, _w in zip([294, 297, 330, 331, 332, 333, 334, 335, 336, 337, 339, 341, 353, 354, 355, 356, 357, 358, 361, 456, 457, 458, 459, 460, 461, 470, 471, 473, 474, 475, 477, 478, 479, 480, 481, 482, 483, 484, 485, 486, 487, 488, 489, 490, 491, 492, 493, 494, 495, 496, 497, 498, 499, 500, 501, 502, 503, 504, 505, 506, 507, 508, 511, 512, 514, 515, 516, 517, 518, 519, 520, 521, 522, 523, 524, 525, 526, 527, 528, 529], [0.0, 0.0, 3.675e-06, 0.0002587, 0.0004462, 3.914e-05, 0.0, 0.004549, 0.01143, 0.0, 1.261e-05, 0.0008372, 0.0, 3.388e-05, 0.0, 0.01305, 0.0, 0.00126, 0.0, 0.9785, 1.0, 1.0, 1.0, 1.0, 0.991, 0.0001442, 0.004446, 0.001158, 0.0, 0.0001272, 0.9999, 1.0, 0.9968, 1.0, 1.0, 0.9953, 0.9998, 0.9941, 1.0, 1.0, 0.9995, 0.9893, 1.0, 1.0, 1.0, 1.0, 1.0, 1.0, 1.0, 0.9955, 1.0, 1.0, 1.0, 0.9997, 0.9746, 0.9082, 0.9985, 1.0, 0.9993, 0.9998, 0.9991, 1.0, 1.0, 1.117e-09, 0.0, 0.05269, 1.0, 0.989, 1.0, 1.0, 0.9998, 0.9999, 1.0, 1.0, 1.0, 1.0, 1.0, 1.0, 1.0, 1.0]): _vg.add([_i], _w, 'REPLACE')
_vg = ob_character.vertex_groups.new(name='Bone.014')
for _i, _w in zip([1, 2, 6, 8, 10, 13, 16, 19, 24, 25, 26, 27, 60, 61, 62, 63, 65, 66, 68, 69, 70, 71, 74, 83, 84, 86, 87, 88, 89, 92, 93, 104, 162, 163, 206, 207, 208, 209, 210, 211, 220, 221, 222, 223, 225, 227, 228, 229, 230, 231, 232, 233, 234, 235, 236, 237, 238, 239, 240, 241, 242, 243, 244, 245, 246, 247, 248, 249, 250, 251, 252, 253, 254, 255, 256, 259, 260, 263, 264, 265, 266, 267, 268, 269, 270, 271, 272, 273, 274, 275, 276, 277, 278, 279, 281, 286, 294, 295, 296, 297, 330, 331, 332, 333, 335, 339, 341, 353, 354, 358, 361, 362, 412, 413, 470, 471, 473, 512], [0.004878, 0.001408, 0.001738, 0.009837, 0.02032, 0.0001143, 0.01405, 0.0002077, 0.000114, 0.0002694, 0.002233, 0.01156, 0.0, 0.0, 0.0, 0.0, 0.0, 0.0, 0.0, 0.0, 0.0, 0.0, 0.00188, 0.0, 0.0, 0.0, 0.0, 0.0, 0.0314, 0.000408, 0.001009, 0.04322, 0.02219, 7.796e-05, 0.0, 0.0, 0.0, 0.0, 0.0, 0.0, 0.0, 0.0, 0.0, 0.0, 0.0, 0.0, 0.0, 0.0, 0.0, 0.0, 0.0, 0.0, 0.0, 0.0, 0.0, 0.0, 0.0, 0.0, 0.0, 0.0, 0.0, 0.0, 0.0, 0.0, 0.0, 0.0, 0.0, 0.0, 0.0, 0.0, 0.0, 0.0, 0.0, 0.0, 0.0, 0.0, 0.0, 0.0, 0.0, 0.0, 0.0, 0.0, 0.0, 0.0, 0.0, 0.0, 0.0, 0.0, 0.0, 0.0, 0.0, 0.0, 2.873e-05, 0.0001264, 0.0, 0.0, 0.0, 1.621e-06, 0.001071, 0.0, 0.0, 0.0, 0.0, 0.0, 0.0, 0.0, 0.0, 0.0, 0.0, 0.0, 0.0, 0.0, 0.01875, 2.9e-05, 0.0, 0.0, 0.0, 0.0]): _vg.add([_i], _w, 'REPLACE')
_vg = ob_character.vertex_groups.new(name='Bone.016')
for _i, _w in zip([1, 2, 6, 8, 10, 13, 16, 20, 21, 22, 23, 24, 25, 26, 27, 28, 29, 30, 31, 53, 55, 60, 62, 64, 67, 74, 79, 80, 83, 84, 87, 89, 90, 91, 92, 93, 94, 95, 104, 160, 161, 162, 163, 164, 165, 198, 199, 200, 201, 202, 203, 204, 205, 206, 216, 221, 224, 257, 262, 278, 279, 295, 362, 413, 457, 459, 477, 480, 481, 482, 483, 529], [0.001282, 0.003398, 0.003401, 0.0, 0.001022, 0.001287, 0.0, 0.9186, 0.8353, 0.8149, 0.9768, 0.9928, 1.0, 0.9887, 0.9999, 0.9934, 0.9892, 1.0, 0.9945, 0.0, 0.0, 2.292e-05, 0.0, 0.0, 0.0, 0.0198, 0.0, 0.0, 0.01379, 0.0, 0.0, 0.002724, 0.06526, 0.933, 0.9951, 0.9992, 0.9942, 0.9847, 0.07104, 0.9997, 0.9857, 1.0, 0.9843, 0.7935, 0.9587, 0.9791, 0.9355, 0.9976, 0.9477, 0.9685, 0.944, 0.9961, 0.9403, 0.0004848, 0.0, 0.0, 0.0, 0.0, 0.0, 0.01406, 0.03751, 1.551e-06, 0.0, 0.0, 0.0, 0.0, 0.0, 0.0, 0.0, 0.0, 0.0, 0.0]): _vg.add([_i], _w, 'REPLACE')
_vg = ob_character.vertex_groups.new(name='Bone.018')
for _i, _w in zip([20, 21, 22, 23, 32, 33, 34, 35, 36, 37, 38, 39, 40, 41, 42, 43, 44, 45, 46, 47, 90, 91, 96, 97, 98, 99, 100, 101, 102, 103, 152, 153, 154, 155, 156, 157, 158, 159, 164, 165, 175, 176, 177, 182, 183, 186, 191, 192, 193, 197, 198, 199, 200, 201, 202, 203, 204, 205, 290, 291, 292, 359, 360, 415, 436, 441, 449, 450, 453, 455], [3.232e-06, 0.003606, 0.0001125, 8.285e-05, 0.9983, 0.9977, 0.9093, 0.9559, 0.9999, 0.9988, 0.9965, 0.9993, 0.9995, 1.0, 1.0, 0.9991, 0.9793, 0.9751, 0.9982, 0.9977, 0.0002747, 0.002663, 0.9983, 0.9071, 0.9981, 0.9988, 0.9778, 0.9989, 0.9993, 0.9998, 0.9924, 0.9997, 1.0, 0.9982, 0.9723, 1.0, 0.9863, 0.9999, 6.154e-05, 3.449e-08, 0.0, 0.001617, 0.001176, 0.001792, 0.0, 0.0005637, 1.941e-05, 9.071e-05, 0.0, 0.006148, 1.432e-05, 3.314e-07, 2.08e-05, 1.741e-07, 5.859e-05, 4.442e-07, 1.361e-05, 4.884e-06, 0.0, 0.0, 0.0, 0.0, 0.0, 0.0, 0.0, 0.0, 0.0, 0.0, 0.0, 0.0]): _vg.add([_i], _w, 'REPLACE')
_vg = ob_character.vertex_groups.new(name='Bone.020')
for _i, _w in zip([32, 33, 34, 35, 39, 40, 43, 44, 96, 97, 99, 100, 103, 151, 152, 153, 156, 158, 159, 166, 167, 168, 169, 170, 171, 172, 173, 174, 175, 176, 177, 178, 179, 180, 181, 182, 183, 184, 185, 186, 187, 188, 189, 190, 191, 192, 193, 194, 195, 196, 197, 433], [0.00382, 0.0004106, 0.0002274, 0.009138, 0.0, 0.0, 0.0, 0.0004121, 0.0095, 0.05472, 0.0, 0.0, 0.0, 0.9999, 0.0009138, 0.0, 0.005691, 0.007962, 0.005067, 1.0, 0.9997, 0.9998, 0.9999, 0.9996, 0.9995, 0.9999, 0.9998, 1.0, 0.9996, 0.9538, 0.9879, 0.9983, 0.9992, 0.9998, 0.9993, 0.9689, 0.9968, 0.9994, 0.9998, 0.9863, 0.9976, 0.9991, 0.9989, 0.9975, 0.9884, 0.9987, 0.9998, 0.9998, 0.9999, 0.9997, 0.9959, 0.0]): _vg.add([_i], _w, 'REPLACE')
_vg = ob_character.vertex_groups.new(name='Bone.015')
for _i, _w in zip([6, 8, 10, 13, 16, 19, 24, 25, 26, 27, 60, 61, 62, 63, 64, 65, 66, 68, 69, 71, 83, 84, 86, 87, 89, 92, 93, 104, 162, 163, 207, 209, 220, 221, 222, 224, 225, 227, 230, 231, 232, 233, 234, 235, 236, 237, 241, 251, 252, 260, 263, 264, 265, 272, 273, 276, 277, 278, 279, 281, 282, 286, 289, 294, 295, 296, 297, 330, 331, 332, 333, 334, 335, 336, 337, 338, 339, 340, 341, 344, 353, 354, 356, 357, 358, 361, 362, 373, 412, 413, 456, 457, 458, 460, 461, 470, 471, 472, 473, 474, 475, 477, 478, 512, 514, 515, 525, 529], [0.0, 0.001085, 0.0, 0.0, 0.0, 0.01543, 0.0, 0.0, 0.0, 0.0, 0.0, 0.0, 0.0, 0.0, 0.0, 0.0, 0.0, 0.0, 0.0, 0.0, 0.0, 0.0, 0.0, 0.0, 0.001824, 0.0, 0.0, 0.0, 0.0, 0.01584, 0.0, 0.0, 0.0, 0.0, 0.0, 0.0, 0.0, 0.0, 0.0, 0.0, 0.0, 0.0, 0.0, 0.0, 0.0, 0.0, 0.0, 0.0, 0.0, 0.0, 0.0, 0.0, 0.0, 0.0, 0.0, 0.0, 0.0, 0.0, 0.001293, 0.008271, 0.02089, 2.589e-05, 0.0134, 0.0001671, 0.0, 9.632e-07, 0.001642, 0.0, 0.0, 0.0, 0.0, 0.0, 0.0, 0.0, 0.0, 0.0, 0.0, 0.0, 0.0, 0.03398, 0.0, 0.0, 0.0, 0.0, 0.0, 0.02544, 0.0, 0.003047, 0.0, 0.003636, 0.0, 0.0, 0.0, 0.0, 0.0, 0.0, 0.0, 0.0, 0.0, 0.0, 0.0, 0.0, 0.0, 0.0, 0.0, 0.0, 0.0, 0.0]): _vg.add([_i], _w, 'REPLACE')
_vg = ob_character.vertex_groups.new(name='Bone.017')
for _i, _w in zip([6, 8, 10, 16, 19, 24, 25, 26, 27, 60, 61, 62, 63, 83, 84, 88, 89, 92, 93, 162, 199, 206, 207, 208, 209, 210, 211, 220, 221, 227, 228, 230, 231, 232, 233, 260, 264, 272, 273, 277, 278, 279, 281, 282, 286, 289, 290, 291, 292, 293, 294, 295, 296, 297, 298, 299, 300, 301, 330, 331, 332, 333, 334, 335, 336, 337, 338, 339, 340, 341, 344, 353, 354, 355, 356, 357, 358, 359, 361, 362, 363, 364, 373, 410, 411, 412, 413, 414, 415, 448, 449, 450, 451, 452, 453, 454, 455, 457, 459, 470, 471, 472, 473, 474, 475, 477, 481, 482, 483, 485, 486, 488, 489, 490, 492, 493, 494, 495, 507, 508, 512, 514, 515, 516, 518, 519, 527, 528, 529], [0.0, 0.0004453, 1.718e-08, 0.0, 8.105e-06, 0.0, 0.03872, 0.0, 0.0, 0.0, 0.0, 0.0, 0.0, 0.0, 0.0, 0.0, 0.09895, 0.0, 0.0, 0.0, 0.0, 0.0, 0.0, 0.0, 0.0, 0.0, 0.0, 0.0, 0.0, 0.0, 0.0, 0.0, 0.0, 0.0, 0.0, 0.0, 0.0, 0.0, 0.0, 0.0, 4.34e-05, 0.003508, 0.004589, 2.384e-06, 1.766e-08, 3.708e-05, 0.02458, 0.02408, 0.004172, 0.03794, 0.9984, 0.9989, 0.9863, 0.9997, 0.9926, 0.9803, 0.9807, 0.9995, 0.0, 0.0, 0.0, 0.0, 0.0, 0.0, 0.0, 0.0, 0.0, 0.0, 0.0, 0.0, 0.0008486, 0.0, 0.0, 0.0, 0.0, 0.0, 0.0, 0.008261, 0.9993, 0.9959, 0.9936, 0.9887, 5.509e-06, 0.9889, 0.987, 1.0, 1.0, 0.009708, 0.01969, 0.9447, 0.9347, 0.9211, 0.9413, 0.9494, 0.9499, 0.9315, 0.9385, 0.0, 0.0, 0.0, 0.0, 0.0, 0.0, 0.0, 0.0, 0.0, 0.0, 0.0, 0.0, 0.0, 0.0, 0.0, 0.0, 0.0, 0.0, 0.0, 0.0, 0.0, 0.0, 0.0, 0.0, 0.0, 0.0, 0.0, 0.0, 0.0, 0.0, 0.0, 0.0]): _vg.add([_i], _w, 'REPLACE')
_vg = ob_character.vertex_groups.new(name='Bone.019')
for _i, _w in zip([22, 23, 32, 33, 35, 91, 96, 158, 159, 164, 165, 176, 177, 184, 186, 191, 192, 199, 200, 203, 204, 290, 291, 292, 293, 302, 303, 304, 305, 306, 307, 308, 309, 310, 311, 312, 313, 314, 315, 316, 317, 359, 360, 365, 366, 367, 368, 369, 370, 371, 372, 402, 403, 404, 405, 406, 407, 408, 409, 414, 415, 426, 427, 428, 432, 433, 434, 436, 441, 442, 447, 448, 449, 450, 451, 452, 453, 454, 455], [0.0, 0.0, 0.0, 0.0, 0.0, 0.0, 0.0, 0.0, 0.0, 0.0, 0.0, 0.0, 0.0, 0.0, 0.0, 0.0, 0.0, 0.0, 0.0, 0.0, 0.0, 3.946e-06, 0.0006972, 0.006555, 0.004533, 0.9552, 0.9759, 0.9888, 0.9996, 0.998, 0.9988, 0.9803, 0.9917, 0.9995, 0.9984, 0.9987, 0.999, 0.9777, 0.9744, 0.9982, 0.997, 2.235e-05, 0.01275, 0.9102, 0.9851, 0.9981, 0.9987, 0.9761, 0.9983, 0.9993, 0.9885, 0.9896, 0.9997, 0.9991, 0.9982, 0.972, 0.9977, 0.9846, 0.9963, 0.002918, 9.116e-05, 0.0, 0.0001638, 0.0, 0.003982, 0.004154, 0.0, 0.0009289, 2.754e-06, 1.864e-07, 0.0002911, 0.002863, 0.0016, 4.048e-05, 0.0008584, 0.002537, 0.009302, 0.0004241, 6.154e-05]): _vg.add([_i], _w, 'REPLACE')
_vg = ob_character.vertex_groups.new(name='Bone.021')
for _i, _w in zip([34, 97, 162, 182, 183, 191, 302, 303, 304, 305, 315, 365, 366, 401, 406, 408, 409, 416, 417, 418, 419, 420, 421, 422, 423, 424, 425, 426, 427, 428, 429, 430, 431, 432, 433, 434, 435, 436, 437, 438, 439, 440, 441, 442, 443, 444, 445, 446, 447], [0.0, 0.0, 0.0, 0.0, 0.0, 0.0, 5.158e-06, 1.426e-06, 2.561e-07, 3.824e-05, 0.001237, 3.249e-05, 0.007744, 0.9999, 0.006051, 4.967e-05, 3.738e-06, 1.0, 0.9997, 0.9998, 0.9998, 0.9996, 0.9995, 0.9999, 0.9998, 1.0, 0.9996, 0.9958, 0.9933, 0.9983, 0.9992, 0.9998, 0.9992, 0.997, 0.9965, 0.9994, 0.9998, 0.9898, 0.9976, 0.9991, 0.9989, 0.9975, 0.988, 0.9988, 0.9997, 0.9998, 0.9998, 0.9997, 0.9993]): _vg.add([_i], _w, 'REPLACE')
_m = ob_character.modifiers.new('Armature', 'ARMATURE')
_m.object = ob_armature
ob_armature.location = (0.0, 0.0, 0.0)

# ---- collection membership
col_collection.objects.link(ob_character)
col_collection.objects.link(ob_armature)

# ---- scene / render settings (as saved in the file)
scene.frame_start = 1; scene.frame_end = 250; scene.frame_set(1)
scene.render.engine = 'BLENDER_EEVEE_NEXT'
bpy.context.view_layer.update()

# ---- added for rendering (the .blend has no active camera and no usable light): camera, sun
cam_auto = bpy.data.cameras.new('AutoCamera')
cam_auto.lens = 50.0
cam_auto.sensor_width = 36.0
cam_auto.clip_end = 1000.0
ob_auto_camera = bpy.data.objects.new('AutoCamera', cam_auto)
scene.collection.objects.link(ob_auto_camera)
ob_auto_camera.location = (1.5903, -1.89551, 2.07384)
ob_auto_camera.rotation_euler = (1.09748, -7.21219e-08, 0.694738)
scene.camera = ob_auto_camera
light_auto_sun = bpy.data.lights.new('AutoSun', 'SUN')
light_auto_sun.energy = 3.0
light_auto_sun.angle = 0.0523599
ob_auto_sun = bpy.data.objects.new('AutoSun', light_auto_sun)
scene.collection.objects.link(ob_auto_sun)
ob_auto_sun.rotation_euler = (0.872665, 0.174533, 0.523599)
bpy.context.view_layer.update()
